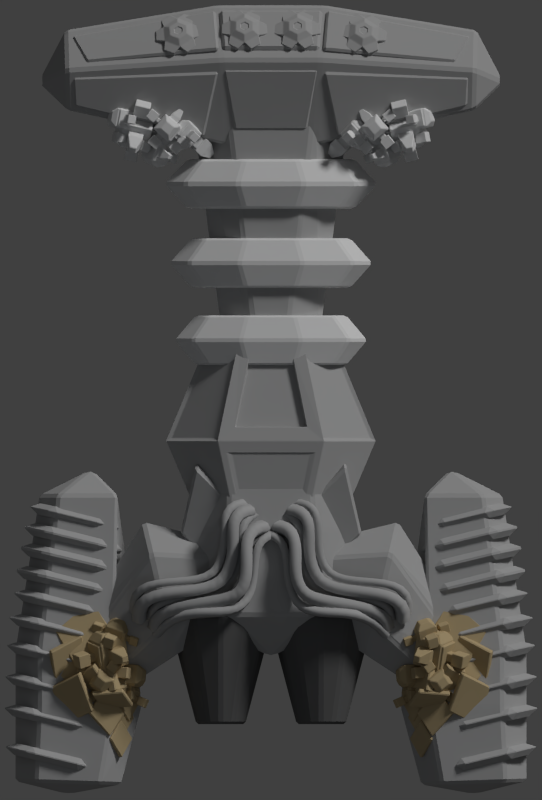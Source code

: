 # Source: raider.blend  (saved by Blender 2.69.0; exported with 4.5.12 LTS)
import bpy
from mathutils import Matrix  # noqa: F401  (used for matrix-valued properties, if any)

bpy.ops.wm.read_factory_settings(use_empty=True)
scene = bpy.context.scene
scene.name = 'Scene'

# ---- collections
col_collection_1 = bpy.data.collections.new('Collection 1'); scene.collection.children.link(col_collection_1)

# ---- materials (node trees are filled in below, after node groups)
mat_material_003 = bpy.data.materials.new('Material.003')
mat_material_003.alpha_threshold = 0.0
mat_material_003.use_transparent_shadow = False
mat_material_003.diffuse_color = (0.5173, 0.4038, 0.2289, 1.0)
mat_material_003.roughness = 0.5
mat_material_003.line_color = (0.0, 0.0, 0.0, 1.0)
mat_material = bpy.data.materials.new('Material')
mat_material.alpha_threshold = 0.0
mat_material.use_transparent_shadow = False
mat_material.diffuse_color = (0.448, 0.448, 0.448, 1.0)
mat_material.roughness = 0.5
mat_material.specular_intensity = 0.3072
mat_material.line_color = (0.0, 0.0, 0.0, 1.0)
mat_material_001 = bpy.data.materials.new('Material.001')
mat_material_001.alpha_threshold = 0.0
mat_material_001.use_transparent_shadow = False
mat_material_001.roughness = 0.5
mat_material_001.specular_intensity = 0.3313
mat_material_001.line_color = (0.0, 0.0, 0.0, 1.0)
mat_material_002 = bpy.data.materials.new('Material.002')
mat_material_002.alpha_threshold = 0.0
mat_material_002.use_transparent_shadow = False
mat_material_002.diffuse_color = (0.1329, 0.1329, 0.1329, 1.0)
mat_material_002.roughness = 0.5
mat_material_002.line_color = (0.0, 0.0, 0.0, 1.0)

# ---- material node trees

# ---- world
world_world = bpy.data.worlds.new('World'); scene.world = world_world
world_world.color = (0.05088, 0.05088, 0.05088)
world_world.use_sun_shadow = False
world_world.sun_shadow_jitter_overblur = 0.0
world_world.cycles.sampling_method = 'MANUAL'
world_world.cycles.sample_map_resolution = 256

# ---- cameras
cam_camera = bpy.data.cameras.new('Camera')
cam_camera.type = 'ORTHO'
cam_camera.clip_end = 100.0
cam_camera.lens = 35.0
cam_camera.sensor_width = 32.0
cam_camera.sensor_height = 18.0
cam_camera.ortho_scale = 14.8
cam_camera.dof.focus_distance = 0.0
cam_camera.dof.aperture_fstop = 128.0

# ---- lights
light_point_002 = bpy.data.lights.new('Point.002', 'POINT')
light_point_002.color = (0.7187, 0.8527, 1.0)
light_point_002.transmission_factor = 0.0
light_point_002.energy = 30.0
light_point_002.shadow_buffer_clip_start = 0.5
light_point_002.shadow_soft_size = 0.1
light_point_002.shadow_maximum_resolution = 0.006
light_point_002.use_absolute_resolution = True
light_point_002.cycles.use_multiple_importance_sampling = False
light_point_001 = bpy.data.lights.new('Point.001', 'POINT')
light_point_001.color = (0.7187, 0.8527, 1.0)
light_point_001.transmission_factor = 0.0
light_point_001.energy = 30.0
light_point_001.shadow_buffer_clip_start = 0.5
light_point_001.shadow_soft_size = 0.1
light_point_001.shadow_maximum_resolution = 0.006
light_point_001.use_absolute_resolution = True
light_point_001.cycles.use_multiple_importance_sampling = False
light_point = bpy.data.lights.new('Point', 'POINT')
light_point.color = (0.7187, 0.8527, 1.0)
light_point.transmission_factor = 0.0
light_point.energy = 80.0
light_point.shadow_buffer_clip_start = 0.5
light_point.shadow_soft_size = 0.1
light_point.shadow_maximum_resolution = 0.006
light_point.use_absolute_resolution = True
light_point.cycles.use_multiple_importance_sampling = False
light_sun = bpy.data.lights.new('Sun', 'SUN')
light_sun.transmission_factor = 0.0
light_sun.angle = 0.1993
light_sun.energy = 1.5
light_sun.shadow_buffer_clip_start = 0.5
light_sun.shadow_soft_size = 0.1
light_sun.shadow_cascade_max_distance = 1000.0
light_sun.cycles.use_multiple_importance_sampling = False

# ---- meshes
me_cube_013 = bpy.data.meshes.new('Cube.013')
me_cube_013.from_pydata([(-3.42, -4.415, -0.3025), (-2.959, -4.266, -0.5383), (-2.886, -4.769, -0.7152), (-3.346, -4.919, -0.4794), (-3.15, -4.535, 0.1487), (-2.689, -4.385, -0.08713), (-2.616, -4.889, -0.264), (-3.077, -5.038, -0.02824), (-2.922, -4.821, -0.5832), (-3.206, -4.913, -0.438), (-2.756, -4.895, -0.3054), (-3.04, -4.987, -0.1602), (-2.896, -4.999, -0.6457), (-3.18, -5.091, -0.5005), (-2.73, -5.072, -0.3679), (-3.014, -5.165, -0.2226), (-2.874, -4.967, -0.7263), (-3.266, -5.095, -0.5257), (-2.645, -5.069, -0.3426), (-3.037, -5.196, -0.1421), (-2.843, -5.179, -0.8005), (-3.235, -5.306, -0.5999), (-2.614, -5.28, -0.4168), (-3.006, -5.407, -0.2163), (-2.85, -5.536, -0.7267), (-3.007, -5.587, -0.6465), (-2.759, -5.577, -0.5733), (-2.915, -5.628, -0.4932), (-3.398, -4.455, -0.2849), (-3.334, -4.895, -0.4392), (-3.163, -4.559, 0.1085), (-3.099, -4.999, -0.04578), (-3.438, -4.468, -0.2641), (-3.375, -4.908, -0.4184), (-3.203, -4.572, 0.1293), (-3.139, -5.012, -0.02496), (-3.255, -4.285, -0.2057), (-3.024, -4.211, -0.3237), (-3.12, -4.345, 0.02002), (-2.889, -4.27, -0.09797), (-2.824, -4.511, -0.4303), (-2.808, -4.618, -0.4679), (-2.766, -4.536, -0.3344), (-2.751, -4.643, -0.372), (-2.732, -4.481, -0.4771), (-2.717, -4.588, -0.5147), (-2.675, -4.507, -0.3813), (-2.659, -4.614, -0.4189), (-2.787, -4.382, -0.5209), (-2.748, -4.65, -0.6149), (-2.644, -4.445, -0.2811), (-2.605, -4.713, -0.3751), (-2.553, -4.306, -0.6406), (-2.514, -4.574, -0.7346), (-2.41, -4.369, -0.4008), (-2.371, -4.637, -0.4948), (-3.022, -4.62, 0.04976), (-2.782, -4.542, -0.07301), (-2.744, -4.804, -0.1651), (-2.984, -4.882, -0.04235), (-2.956, -4.649, 0.161), (-2.716, -4.571, 0.03823), (-2.678, -4.833, -0.05388), (-2.917, -4.911, 0.06889), (-2.757, -4.754, 0.3054), (-2.65, -4.719, 0.2507), (-2.633, -4.836, 0.2096), (-2.74, -4.871, 0.2643), (-3.241, -4.534, -0.4406), (-3.088, -4.484, -0.5185), (-3.064, -4.651, -0.577), (-3.217, -4.7, -0.4991), (-3.298, -4.509, -0.5356), (-3.145, -4.459, -0.6136), (-3.121, -4.626, -0.672), (-3.273, -4.675, -0.5941), (-3.364, -4.464, -0.484), (-3.097, -4.378, -0.6209), (-3.054, -4.67, -0.7236), (-3.322, -4.757, -0.5867), (-3.509, -4.4, -0.7262), (-3.241, -4.313, -0.8631), (-3.199, -4.606, -0.9658), (-3.467, -4.693, -0.8289), (-3.34, -4.647, -0.1856), (-3.318, -4.798, -0.2386), (-3.259, -4.682, -0.05041), (-3.238, -4.833, -0.1034), (-3.446, -4.681, -0.1314), (-3.424, -4.832, -0.1844), (-3.365, -4.717, 0.003829), (-3.344, -4.868, -0.0492), (-3.473, -4.633, -0.1526), (-3.44, -4.862, -0.233), (-3.35, -4.687, 0.0524), (-3.317, -4.916, -0.02799), (-3.681, -4.701, -0.04583), (-3.648, -4.93, -0.1262), (-3.559, -4.755, 0.1592), (-3.526, -4.984, 0.07877), (-3.381, -5.248, -0.09488), (-3.194, -4.971, 0.04014), (-3.059, -4.903, -0.2871), (-3.246, -5.18, -0.4221), (-3.104, -5.469, -0.02643), (-2.917, -5.192, 0.1086), (-2.782, -5.124, -0.2186), (-2.969, -5.401, -0.3536), (-3.041, -4.999, -0.2998), (-3.157, -5.169, -0.383), (-2.871, -5.135, -0.2577), (-2.986, -5.305, -0.3408), (-2.994, -4.975, -0.4154), (-3.109, -5.145, -0.4986), (-2.823, -5.111, -0.3732), (-2.939, -5.281, -0.4564), (-3.004, -4.916, -0.4076), (-3.164, -5.152, -0.5224), (-2.769, -5.104, -0.3494), (-2.928, -5.339, -0.4642), (-2.948, -4.888, -0.5448), (-3.107, -5.123, -0.6596), (-2.712, -5.075, -0.4866), (-2.871, -5.311, -0.6014), (-2.847, -4.976, -0.7496), (-2.911, -5.07, -0.7955), (-2.753, -5.051, -0.7263), (-2.817, -5.145, -0.7722), (-3.355, -5.258, -0.1114), (-3.237, -5.199, -0.3968), (-3.113, -5.45, -0.05174), (-2.996, -5.391, -0.3371), (-3.371, -5.282, -0.1234), (-3.253, -5.223, -0.4087), (-3.13, -5.475, -0.06366), (-3.012, -5.415, -0.349), (-3.298, -5.251, 0.03539), (-3.204, -5.112, 0.103), (-3.16, -5.361, 0.06964), (-3.066, -5.222, 0.1372), (-3.032, -5.031, -0.06175), (-3.003, -5.017, -0.1313), (-2.973, -5.078, -0.04722), (-2.944, -5.064, -0.1167), (-2.994, -4.976, -0.03493), (-2.966, -4.962, -0.1044), (-2.936, -5.023, -0.02039), (-2.907, -5.009, -0.08989), (-3.06, -4.952, 0.006346), (-2.988, -4.916, -0.1675), (-2.913, -5.069, 0.04273), (-2.841, -5.033, -0.1312), (-2.965, -4.811, 0.07489), (-2.893, -4.775, -0.099), (-2.818, -4.929, 0.1113), (-2.746, -4.893, -0.06262), (-3.027, -5.386, -0.07249), (-2.93, -5.242, -0.002198), (-2.859, -5.207, -0.1725), (-2.957, -5.351, -0.2428), (-2.959, -5.441, -0.05562), (-2.861, -5.296, 0.01468), (-2.791, -5.261, -0.1557), (-2.888, -5.405, -0.226), (-2.787, -5.491, -0.0524), (-2.744, -5.426, -0.02105), (-2.712, -5.41, -0.097), (-2.756, -5.475, -0.1283), (-3.273, -5.133, -0.1592), (-3.211, -5.041, -0.1146), (-3.167, -5.019, -0.2227), (-3.229, -5.11, -0.2674), (-3.332, -5.086, -0.1736), (-3.27, -4.995, -0.129), (-3.225, -4.972, -0.2371), (-3.287, -5.064, -0.2818), (-3.372, -5.129, -0.1496), (-3.263, -4.969, -0.07121), (-3.185, -4.929, -0.2612), (-3.293, -5.09, -0.3396), (-3.52, -5.011, -0.1863), (-3.412, -4.85, -0.108), (-3.333, -4.811, -0.2979), (-3.442, -4.971, -0.3763), (-3.253, -5.326, -0.1974), (-3.213, -5.306, -0.2955), (-3.171, -5.392, -0.1769), (-3.13, -5.372, -0.275), (-3.297, -5.39, -0.2285), (-3.256, -5.369, -0.3265), (-3.214, -5.456, -0.2079), (-3.173, -5.435, -0.306), (-3.328, -5.378, -0.2084), (-3.267, -5.347, -0.3571), (-3.203, -5.478, -0.1773), (-3.141, -5.447, -0.326), (-3.413, -5.503, -0.2696), (-3.352, -5.472, -0.4183), (-3.288, -5.603, -0.2385), (-3.226, -5.573, -0.3872), (-2.508, -5.256, -0.2161), (-2.477, -4.898, -0.2426), (-2.809, -4.879, -0.3818), (-2.84, -5.237, -0.3553), (-2.371, -5.292, -0.5476), (-2.34, -4.934, -0.5741), (-2.672, -4.916, -0.7133), (-2.704, -5.274, -0.6868), (-2.789, -4.955, -0.4404), (-2.808, -5.176, -0.4241), (-2.705, -4.977, -0.6446), (-2.724, -5.198, -0.6282), (-2.906, -4.948, -0.4896), (-2.925, -5.169, -0.4732), (-2.822, -4.971, -0.6937), (-2.841, -5.191, -0.6774), (-2.919, -4.902, -0.4538), (-2.945, -5.207, -0.4313), (-2.802, -4.933, -0.7357), (-2.829, -5.238, -0.7132), (-3.058, -4.894, -0.5122), (-3.084, -5.199, -0.4896), (-2.941, -4.925, -0.7941), (-2.968, -5.23, -0.7716), (-3.221, -4.984, -0.6699), (-3.232, -5.106, -0.6609), (-3.175, -4.997, -0.7826), (-3.186, -5.119, -0.7736), (-2.521, -5.257, -0.2462), (-2.81, -5.241, -0.3676), (-2.401, -5.289, -0.5353), (-2.691, -5.273, -0.6567), (-2.524, -5.289, -0.2439), (-2.813, -5.273, -0.3653), (-2.404, -5.32, -0.533), (-2.694, -5.304, -0.6544), (-2.386, -5.18, -0.2718), (-2.37, -5.001, -0.285), (-2.317, -5.198, -0.4376), (-2.302, -5.019, -0.4509), (-2.554, -4.905, -0.428), (-2.625, -4.901, -0.4576), (-2.525, -4.913, -0.4984), (-2.596, -4.909, -0.528), (-2.548, -4.834, -0.4333), (-2.618, -4.83, -0.4628), (-2.519, -4.841, -0.5037), (-2.589, -4.837, -0.5332), (-2.517, -4.831, -0.3582), (-2.693, -4.821, -0.4322), (-2.444, -4.85, -0.5343), (-2.62, -4.84, -0.6083), (-2.501, -4.649, -0.3716), (-2.677, -4.639, -0.4456), (-2.428, -4.668, -0.5478), (-2.605, -4.658, -0.6218), (-2.444, -5.202, -0.5873), (-2.427, -5.016, -0.6011), (-2.6, -5.006, -0.6736), (-2.616, -5.192, -0.6598), (-2.41, -5.211, -0.6691), (-2.394, -5.025, -0.6829), (-2.566, -5.015, -0.7554), (-2.583, -5.201, -0.7416), (-2.391, -5.173, -0.8428), (-2.384, -5.09, -0.849), (-2.461, -5.086, -0.8813), (-2.468, -5.169, -0.8752), (-2.609, -5.13, -0.2716), (-2.599, -5.011, -0.2803), (-2.709, -5.005, -0.3264), (-2.719, -5.124, -0.3176), (-2.638, -5.122, -0.2018), (-2.628, -5.004, -0.2105), (-2.737, -4.998, -0.2565), (-2.748, -5.116, -0.2478), (-2.6, -5.169, -0.1811), (-2.582, -4.961, -0.1964), (-2.775, -4.95, -0.2773), (-2.793, -5.158, -0.2619), (-2.674, -5.15, -0.003084), (-2.656, -4.942, -0.01848), (-2.849, -4.931, -0.0993), (-2.867, -5.139, -0.08391), (-2.579, -5.294, -0.3786), (-2.679, -5.288, -0.4203), (-2.538, -5.305, -0.4779), (-2.638, -5.299, -0.5197), (-2.587, -5.376, -0.3725), (-2.686, -5.371, -0.4142), (-2.546, -5.387, -0.4718), (-2.645, -5.382, -0.5136), (-2.572, -5.375, -0.3361), (-2.722, -5.366, -0.3993), (-2.509, -5.391, -0.4867), (-2.66, -5.383, -0.55), (-2.586, -5.537, -0.3241), (-2.737, -5.529, -0.3873), (-2.523, -5.554, -0.4747), (-2.674, -5.545, -0.538), (-2.724, -4.299, 0.04356), (-3.06, -4.181, -0.01821), (-3.136, -4.49, -0.1882), (-2.801, -4.607, -0.1265), (-2.616, -4.154, -0.2683), (-2.951, -4.036, -0.3301), (-3.028, -4.345, -0.5001), (-2.693, -4.462, -0.4383), (-3.051, -4.484, -0.2363), (-2.845, -4.557, -0.1982), (-2.985, -4.395, -0.4283), (-2.778, -4.468, -0.3903), (-3.078, -4.593, -0.2963), (-2.872, -4.666, -0.2583), (-3.012, -4.504, -0.4884), (-2.805, -4.576, -0.4504), (-3.13, -4.597, -0.267), (-2.845, -4.697, -0.2145), (-3.038, -4.473, -0.5322), (-2.753, -4.573, -0.4797), (-3.163, -4.726, -0.3383), (-2.878, -4.826, -0.2858), (-3.071, -4.603, -0.6035), (-2.785, -4.703, -0.551), (-3.094, -4.896, -0.4997), (-2.98, -4.936, -0.4787), (-3.057, -4.847, -0.6057), (-2.943, -4.887, -0.5847), (-2.722, -4.309, 0.01273), (-2.789, -4.578, -0.1356), (-2.628, -4.183, -0.2592), (-2.695, -4.452, -0.4075), (-2.693, -4.32, 0.01818), (-2.76, -4.589, -0.1301), (-2.598, -4.193, -0.2538), (-2.665, -4.462, -0.4021), (-2.762, -4.158, -0.008495), (-2.93, -4.099, -0.0394), (-2.708, -4.086, -0.1645), (-2.876, -4.027, -0.1954), (-3.047, -4.246, -0.208), (-3.064, -4.311, -0.2441), (-3.024, -4.215, -0.2742), (-3.041, -4.28, -0.3103), (-3.114, -4.222, -0.2202), (-3.13, -4.288, -0.2564), (-3.091, -4.191, -0.2865), (-3.107, -4.257, -0.3226), (-3.119, -4.196, -0.1434), (-3.16, -4.36, -0.2337), (-3.061, -4.119, -0.3091), (-3.102, -4.283, -0.3995), (-3.289, -4.136, -0.1747), (-3.33, -4.3, -0.2651), (-3.231, -4.059, -0.3405), (-3.272, -4.223, -0.4308), (-2.715, -4.2, -0.3239), (-2.889, -4.138, -0.356), (-2.929, -4.299, -0.4445), (-2.755, -4.36, -0.4124), (-2.688, -4.164, -0.4007), (-2.863, -4.103, -0.4329), (-2.903, -4.263, -0.5214), (-2.728, -4.324, -0.4893), (-2.699, -4.126, -0.5752), (-2.776, -4.099, -0.5895), (-2.794, -4.17, -0.629), (-2.717, -4.197, -0.6146), (-2.862, -4.363, -0.03404), (-2.973, -4.324, -0.05445), (-2.999, -4.426, -0.1107), (-2.888, -4.465, -0.09024), (-2.885, -4.393, 0.03164), (-2.996, -4.354, 0.01122), (-3.021, -4.456, -0.04498), (-2.911, -4.495, -0.02457), (-2.834, -4.369, 0.06062), (-3.028, -4.301, 0.02476), (-3.073, -4.48, -0.07396), (-2.878, -4.548, -0.0381), (-2.892, -4.447, 0.228), (-3.086, -4.379, 0.1922), (-3.131, -4.558, 0.09345), (-2.936, -4.626, 0.1293), (-2.684, -4.366, -0.1197), (-2.707, -4.459, -0.1707), (-2.651, -4.323, -0.2132), (-2.674, -4.415, -0.2642), (-2.607, -4.393, -0.1055), (-2.63, -4.486, -0.1565), (-2.574, -4.35, -0.199), (-2.597, -4.442, -0.2499), (-2.609, -4.381, -0.06825), (-2.644, -4.521, -0.1455), (-2.56, -4.315, -0.2099), (-2.595, -4.455, -0.2872), (-2.457, -4.434, -0.04029), (-2.492, -4.574, -0.1175), (-2.408, -4.368, -0.182), (-2.443, -4.508, -0.2592), (-2.531, -5.325, -0.4245), (-2.838, -5.187, -0.5538), (-2.985, -5.517, -0.5548), (-2.678, -5.654, -0.4255), (-2.413, -5.376, -0.7611), (-2.72, -5.239, -0.8904), (-2.866, -5.568, -0.8913), (-2.559, -5.706, -0.762), (-2.903, -5.553, -0.5946), (-2.714, -5.637, -0.515), (-2.83, -5.585, -0.8019), (-2.641, -5.669, -0.7222), (-2.955, -5.669, -0.5949), (-2.766, -5.754, -0.5153), (-2.882, -5.701, -0.8022), (-2.693, -5.786, -0.7226), (-3.005, -5.647, -0.5706), (-2.744, -5.764, -0.4607), (-2.904, -5.691, -0.8568), (-2.643, -5.808, -0.7469), (-3.066, -5.785, -0.571), (-2.805, -5.902, -0.4611), (-2.966, -5.829, -0.8572), (-2.704, -5.946, -0.7473), (-3.042, -6.022, -0.6245), (-2.938, -6.069, -0.5806), (-3.002, -6.04, -0.7389), (-2.897, -6.087, -0.6949), (-2.533, -5.349, -0.4461), (-2.661, -5.636, -0.447), (-2.429, -5.394, -0.7396), (-2.557, -5.681, -0.7404), (-2.506, -5.361, -0.4347), (-2.634, -5.648, -0.4355), (-2.402, -5.406, -0.7282), (-2.53, -5.693, -0.729), (-2.543, -5.223, -0.5407), (-2.696, -5.155, -0.6054), (-2.483, -5.249, -0.709), (-2.637, -5.18, -0.7737), (-2.849, -5.337, -0.6867), (-2.881, -5.407, -0.6869), (-2.824, -5.348, -0.7582), (-2.855, -5.418, -0.7584), (-2.91, -5.31, -0.7124), (-2.942, -5.38, -0.7126), (-2.885, -5.321, -0.7839), (-2.916, -5.391, -0.7841), (-2.906, -5.249, -0.6586), (-2.984, -5.424, -0.6591), (-2.843, -5.277, -0.8374), (-2.921, -5.452, -0.838), (-3.062, -5.18, -0.7242), (-3.14, -5.355, -0.7247), (-2.999, -5.207, -0.9031), (-3.077, -5.382, -0.9036), (-2.521, -5.422, -0.7923), (-2.681, -5.351, -0.8596), (-2.758, -5.522, -0.8601), (-2.598, -5.594, -0.7928), (-2.492, -5.435, -0.8753), (-2.652, -5.364, -0.9426), (-2.728, -5.535, -0.9431), (-2.568, -5.607, -0.8758), (-2.504, -5.486, -1.046), (-2.575, -5.454, -1.076), (-2.609, -5.531, -1.076), (-2.538, -5.563, -1.046), (-2.683, -5.389, -0.4681), (-2.785, -5.343, -0.5109), (-2.833, -5.452, -0.5112), (-2.731, -5.498, -0.4684), (-2.708, -5.378, -0.3973), (-2.809, -5.333, -0.44), (-2.858, -5.441, -0.4403), (-2.756, -5.487, -0.3976), (-2.651, -5.354, -0.381), (-2.83, -5.274, -0.456), (-2.915, -5.465, -0.4566), (-2.736, -5.545, -0.3815), (-2.715, -5.326, -0.2003), (-2.893, -5.246, -0.2754), (-2.978, -5.438, -0.2759), (-2.8, -5.517, -0.2009), (-2.514, -5.47, -0.5313), (-2.558, -5.569, -0.5316), (-2.478, -5.486, -0.6321), (-2.522, -5.584, -0.6324), (-2.443, -5.502, -0.5015), (-2.487, -5.6, -0.5018), (-2.408, -5.517, -0.6024), (-2.452, -5.616, -0.6027), (-2.441, -5.472, -0.4754), (-2.508, -5.622, -0.4759), (-2.387, -5.496, -0.6284), (-2.454, -5.645, -0.6288), (-2.302, -5.534, -0.4169), (-2.368, -5.684, -0.4173), (-2.248, -5.558, -0.5698), (-2.315, -5.708, -0.5703)], [], [(1, 0, 36, 37), (2, 1, 40, 41), (3, 2, 8, 9), (0, 3, 29, 28), (3, 0, 68, 71), (4, 7, 59, 56), (9, 8, 12, 13), (7, 3, 9, 11), (6, 7, 11, 10), (2, 6, 10, 8), (13, 12, 16, 17), (11, 9, 13, 15), (10, 11, 15, 14), (8, 10, 14, 12), (17, 16, 20, 21), (15, 13, 17, 19), (14, 15, 19, 18), (12, 14, 18, 16), (21, 20, 24, 25), (19, 17, 21, 23), (18, 19, 23, 22), (16, 18, 22, 20), (26, 27, 25, 24), (23, 21, 25, 27), (22, 23, 27, 26), (20, 22, 26, 24), (28, 29, 33, 32), (7, 4, 30, 31), (3, 7, 31, 29), (4, 0, 28, 30), (32, 33, 85, 84), (31, 30, 34, 35), (29, 31, 35, 33), (30, 28, 32, 34), (38, 39, 37, 36), (5, 1, 37, 39), (4, 5, 39, 38), (0, 4, 38, 36), (41, 40, 44, 45), (6, 2, 41, 43), (5, 6, 43, 42), (1, 5, 42, 40), (45, 44, 48, 49), (43, 41, 45, 47), (42, 43, 47, 46), (40, 42, 46, 44), (49, 48, 52, 53), (47, 45, 49, 51), (46, 47, 51, 50), (44, 46, 50, 48), (54, 55, 53, 52), (51, 49, 53, 55), (50, 51, 55, 54), (48, 50, 54, 52), (56, 59, 63, 60), (7, 6, 58, 59), (6, 5, 57, 58), (5, 4, 56, 57), (60, 63, 67, 64), (59, 58, 62, 63), (58, 57, 61, 62), (57, 56, 60, 61), (67, 66, 65, 64), (63, 62, 66, 67), (62, 61, 65, 66), (61, 60, 64, 65), (71, 68, 72, 75), (2, 3, 71, 70), (1, 2, 70, 69), (0, 1, 69, 68), (75, 72, 76, 79), (70, 71, 75, 74), (69, 70, 74, 73), (68, 69, 73, 72), (79, 76, 80, 83), (74, 75, 79, 78), (73, 74, 78, 77), (72, 73, 77, 76), (80, 81, 82, 83), (78, 79, 83, 82), (77, 78, 82, 81), (76, 77, 81, 80), (84, 85, 89, 88), (35, 34, 86, 87), (33, 35, 87, 85), (34, 32, 84, 86), (88, 89, 93, 92), (87, 86, 90, 91), (85, 87, 91, 89), (86, 84, 88, 90), (92, 93, 97, 96), (91, 90, 94, 95), (89, 91, 95, 93), (90, 88, 92, 94), (99, 98, 96, 97), (95, 94, 98, 99), (93, 95, 99, 97), (94, 92, 96, 98), (101, 100, 136, 137), (102, 101, 140, 141), (103, 102, 108, 109), (100, 103, 129, 128), (103, 100, 168, 171), (104, 107, 159, 156), (109, 108, 112, 113), (107, 103, 109, 111), (106, 107, 111, 110), (102, 106, 110, 108), (113, 112, 116, 117), (111, 109, 113, 115), (110, 111, 115, 114), (108, 110, 114, 112), (117, 116, 120, 121), (115, 113, 117, 119), (114, 115, 119, 118), (112, 114, 118, 116), (121, 120, 124, 125), (119, 117, 121, 123), (118, 119, 123, 122), (116, 118, 122, 120), (126, 127, 125, 124), (123, 121, 125, 127), (122, 123, 127, 126), (120, 122, 126, 124), (128, 129, 133, 132), (107, 104, 130, 131), (103, 107, 131, 129), (104, 100, 128, 130), (132, 133, 185, 184), (131, 130, 134, 135), (129, 131, 135, 133), (130, 128, 132, 134), (138, 139, 137, 136), (105, 101, 137, 139), (104, 105, 139, 138), (100, 104, 138, 136), (141, 140, 144, 145), (106, 102, 141, 143), (105, 106, 143, 142), (101, 105, 142, 140), (145, 144, 148, 149), (143, 141, 145, 147), (142, 143, 147, 146), (140, 142, 146, 144), (149, 148, 152, 153), (147, 145, 149, 151), (146, 147, 151, 150), (144, 146, 150, 148), (154, 155, 153, 152), (151, 149, 153, 155), (150, 151, 155, 154), (148, 150, 154, 152), (156, 159, 163, 160), (107, 106, 158, 159), (106, 105, 157, 158), (105, 104, 156, 157), (160, 163, 167, 164), (159, 158, 162, 163), (158, 157, 161, 162), (157, 156, 160, 161), (167, 166, 165, 164), (163, 162, 166, 167), (162, 161, 165, 166), (161, 160, 164, 165), (171, 168, 172, 175), (102, 103, 171, 170), (101, 102, 170, 169), (100, 101, 169, 168), (175, 172, 176, 179), (170, 171, 175, 174), (169, 170, 174, 173), (168, 169, 173, 172), (179, 176, 180, 183), (174, 175, 179, 178), (173, 174, 178, 177), (172, 173, 177, 176), (180, 181, 182, 183), (178, 179, 183, 182), (177, 178, 182, 181), (176, 177, 181, 180), (184, 185, 189, 188), (135, 134, 186, 187), (133, 135, 187, 185), (134, 132, 184, 186), (188, 189, 193, 192), (187, 186, 190, 191), (185, 187, 191, 189), (186, 184, 188, 190), (192, 193, 197, 196), (191, 190, 194, 195), (189, 191, 195, 193), (190, 188, 192, 194), (199, 198, 196, 197), (195, 194, 198, 199), (193, 195, 199, 197), (194, 192, 196, 198), (201, 200, 236, 237), (202, 201, 240, 241), (203, 202, 208, 209), (200, 203, 229, 228), (203, 200, 268, 271), (204, 207, 259, 256), (209, 208, 212, 213), (207, 203, 209, 211), (206, 207, 211, 210), (202, 206, 210, 208), (213, 212, 216, 217), (211, 209, 213, 215), (210, 211, 215, 214), (208, 210, 214, 212), (217, 216, 220, 221), (215, 213, 217, 219), (214, 215, 219, 218), (212, 214, 218, 216), (221, 220, 224, 225), (219, 217, 221, 223), (218, 219, 223, 222), (216, 218, 222, 220), (226, 227, 225, 224), (223, 221, 225, 227), (222, 223, 227, 226), (220, 222, 226, 224), (228, 229, 233, 232), (207, 204, 230, 231), (203, 207, 231, 229), (204, 200, 228, 230), (232, 233, 285, 284), (231, 230, 234, 235), (229, 231, 235, 233), (230, 228, 232, 234), (238, 239, 237, 236), (205, 201, 237, 239), (204, 205, 239, 238), (200, 204, 238, 236), (241, 240, 244, 245), (206, 202, 241, 243), (205, 206, 243, 242), (201, 205, 242, 240), (245, 244, 248, 249), (243, 241, 245, 247), (242, 243, 247, 246), (240, 242, 246, 244), (249, 248, 252, 253), (247, 245, 249, 251), (246, 247, 251, 250), (244, 246, 250, 248), (254, 255, 253, 252), (251, 249, 253, 255), (250, 251, 255, 254), (248, 250, 254, 252), (256, 259, 263, 260), (207, 206, 258, 259), (206, 205, 257, 258), (205, 204, 256, 257), (260, 263, 267, 264), (259, 258, 262, 263), (258, 257, 261, 262), (257, 256, 260, 261), (267, 266, 265, 264), (263, 262, 266, 267), (262, 261, 265, 266), (261, 260, 264, 265), (271, 268, 272, 275), (202, 203, 271, 270), (201, 202, 270, 269), (200, 201, 269, 268), (275, 272, 276, 279), (270, 271, 275, 274), (269, 270, 274, 273), (268, 269, 273, 272), (279, 276, 280, 283), (274, 275, 279, 278), (273, 274, 278, 277), (272, 273, 277, 276), (280, 281, 282, 283), (278, 279, 283, 282), (277, 278, 282, 281), (276, 277, 281, 280), (284, 285, 289, 288), (235, 234, 286, 287), (233, 235, 287, 285), (234, 232, 284, 286), (288, 289, 293, 292), (287, 286, 290, 291), (285, 287, 291, 289), (286, 284, 288, 290), (292, 293, 297, 296), (291, 290, 294, 295), (289, 291, 295, 293), (290, 288, 292, 294), (299, 298, 296, 297), (295, 294, 298, 299), (293, 295, 299, 297), (294, 292, 296, 298), (301, 300, 336, 337), (302, 301, 340, 341), (303, 302, 308, 309), (300, 303, 329, 328), (303, 300, 368, 371), (304, 307, 359, 356), (309, 308, 312, 313), (307, 303, 309, 311), (306, 307, 311, 310), (302, 306, 310, 308), (313, 312, 316, 317), (311, 309, 313, 315), (310, 311, 315, 314), (308, 310, 314, 312), (317, 316, 320, 321), (315, 313, 317, 319), (314, 315, 319, 318), (312, 314, 318, 316), (321, 320, 324, 325), (319, 317, 321, 323), (318, 319, 323, 322), (316, 318, 322, 320), (326, 327, 325, 324), (323, 321, 325, 327), (322, 323, 327, 326), (320, 322, 326, 324), (328, 329, 333, 332), (307, 304, 330, 331), (303, 307, 331, 329), (304, 300, 328, 330), (332, 333, 385, 384), (331, 330, 334, 335), (329, 331, 335, 333), (330, 328, 332, 334), (338, 339, 337, 336), (305, 301, 337, 339), (304, 305, 339, 338), (300, 304, 338, 336), (341, 340, 344, 345), (306, 302, 341, 343), (305, 306, 343, 342), (301, 305, 342, 340), (345, 344, 348, 349), (343, 341, 345, 347), (342, 343, 347, 346), (340, 342, 346, 344), (349, 348, 352, 353), (347, 345, 349, 351), (346, 347, 351, 350), (344, 346, 350, 348), (354, 355, 353, 352), (351, 349, 353, 355), (350, 351, 355, 354), (348, 350, 354, 352), (356, 359, 363, 360), (307, 306, 358, 359), (306, 305, 357, 358), (305, 304, 356, 357), (360, 363, 367, 364), (359, 358, 362, 363), (358, 357, 361, 362), (357, 356, 360, 361), (367, 366, 365, 364), (363, 362, 366, 367), (362, 361, 365, 366), (361, 360, 364, 365), (371, 368, 372, 375), (302, 303, 371, 370), (301, 302, 370, 369), (300, 301, 369, 368), (375, 372, 376, 379), (370, 371, 375, 374), (369, 370, 374, 373), (368, 369, 373, 372), (379, 376, 380, 383), (374, 375, 379, 378), (373, 374, 378, 377), (372, 373, 377, 376), (380, 381, 382, 383), (378, 379, 383, 382), (377, 378, 382, 381), (376, 377, 381, 380), (384, 385, 389, 388), (335, 334, 386, 387), (333, 335, 387, 385), (334, 332, 384, 386), (388, 389, 393, 392), (387, 386, 390, 391), (385, 387, 391, 389), (386, 384, 388, 390), (392, 393, 397, 396), (391, 390, 394, 395), (389, 391, 395, 393), (390, 388, 392, 394), (399, 398, 396, 397), (395, 394, 398, 399), (393, 395, 399, 397), (394, 392, 396, 398), (401, 400, 436, 437), (402, 401, 440, 441), (403, 402, 408, 409), (400, 403, 429, 428), (403, 400, 468, 471), (404, 407, 459, 456), (409, 408, 412, 413), (407, 403, 409, 411), (406, 407, 411, 410), (402, 406, 410, 408), (413, 412, 416, 417), (411, 409, 413, 415), (410, 411, 415, 414), (408, 410, 414, 412), (417, 416, 420, 421), (415, 413, 417, 419), (414, 415, 419, 418), (412, 414, 418, 416), (421, 420, 424, 425), (419, 417, 421, 423), (418, 419, 423, 422), (416, 418, 422, 420), (426, 427, 425, 424), (423, 421, 425, 427), (422, 423, 427, 426), (420, 422, 426, 424), (428, 429, 433, 432), (407, 404, 430, 431), (403, 407, 431, 429), (404, 400, 428, 430), (432, 433, 485, 484), (431, 430, 434, 435), (429, 431, 435, 433), (430, 428, 432, 434), (438, 439, 437, 436), (405, 401, 437, 439), (404, 405, 439, 438), (400, 404, 438, 436), (441, 440, 444, 445), (406, 402, 441, 443), (405, 406, 443, 442), (401, 405, 442, 440), (445, 444, 448, 449), (443, 441, 445, 447), (442, 443, 447, 446), (440, 442, 446, 444), (449, 448, 452, 453), (447, 445, 449, 451), (446, 447, 451, 450), (444, 446, 450, 448), (454, 455, 453, 452), (451, 449, 453, 455), (450, 451, 455, 454), (448, 450, 454, 452), (456, 459, 463, 460), (407, 406, 458, 459), (406, 405, 457, 458), (405, 404, 456, 457), (460, 463, 467, 464), (459, 458, 462, 463), (458, 457, 461, 462), (457, 456, 460, 461), (467, 466, 465, 464), (463, 462, 466, 467), (462, 461, 465, 466), (461, 460, 464, 465), (471, 468, 472, 475), (402, 403, 471, 470), (401, 402, 470, 469), (400, 401, 469, 468), (475, 472, 476, 479), (470, 471, 475, 474), (469, 470, 474, 473), (468, 469, 473, 472), (479, 476, 480, 483), (474, 475, 479, 478), (473, 474, 478, 477), (472, 473, 477, 476), (480, 481, 482, 483), (478, 479, 483, 482), (477, 478, 482, 481), (476, 477, 481, 480), (484, 485, 489, 488), (435, 434, 486, 487), (433, 435, 487, 485), (434, 432, 484, 486), (488, 489, 493, 492), (487, 486, 490, 491), (485, 487, 491, 489), (486, 484, 488, 490), (492, 493, 497, 496), (491, 490, 494, 495), (489, 491, 495, 493), (490, 488, 492, 494), (499, 498, 496, 497), (495, 494, 498, 499), (493, 495, 499, 497), (494, 492, 496, 498)])
me_cube_013.materials.append(mat_material_003)
me_cube_013.use_remesh_preserve_volume = False
me_cube_013.use_remesh_preserve_attributes = False
me_cube_013.use_mirror_vertex_groups = False
me_cube_013.update()
me_cube_012 = bpy.data.meshes.new('Cube.012')
me_cube_012.from_pydata([(-4.084, -2.164, -0.9738), (-4.033, -1.954, -0.9738), (-3.092, -2.181, -0.9738), (-3.143, -2.391, -0.9738), (-4.084, -2.164, -0.00551), (-4.033, -1.954, -0.00551), (-3.092, -2.181, -0.00551), (-3.143, -2.391, -0.00551), (-4.542, -2.068, -0.4892), (-4.491, -1.858, -0.4892), (-2.732, -2.282, -0.4892), (-2.783, -2.492, -0.4892), (-4.153, -2.56, -1.017), (-4.098, -2.331, -1.017), (-3.073, -2.579, -1.017), (-3.128, -2.807, -1.017), (-4.153, -2.56, 0.03766), (-4.098, -2.331, 0.03766), (-3.073, -2.579, 0.03766), (-3.128, -2.807, 0.03766), (-4.647, -2.455, -0.4892), (-4.592, -2.226, -0.4892), (-2.676, -2.688, -0.4892), (-2.731, -2.917, -0.4892), (-4.207, -2.948, -1.038), (-4.15, -2.71, -1.038), (-3.084, -2.967, -1.038), (-3.142, -3.205, -1.038), (-4.207, -2.948, 0.0585), (-4.15, -2.71, 0.0585), (-3.084, -2.967, 0.0585), (-3.142, -3.205, 0.0585), (-4.719, -2.838, -0.4892), (-4.662, -2.601, -0.4892), (-2.67, -3.081, -0.4892), (-2.727, -3.319, -0.4892), (-4.28, -3.369, -1.045), (-4.222, -3.128, -1.045), (-3.143, -3.389, -1.045), (-3.201, -3.629, -1.045), (-4.28, -3.369, 0.06536), (-4.222, -3.128, 0.06536), (-3.143, -3.389, 0.06536), (-3.201, -3.629, 0.06536), (-4.798, -3.258, -0.4892), (-4.74, -3.017, -0.4892), (-2.723, -3.504, -0.4892), (-2.781, -3.744, -0.4892), (-4.325, -3.776, -0.9099), (-4.273, -3.56, -0.9099), (-3.303, -3.794, -0.9099), (-3.355, -4.01, -0.9099), (-4.325, -3.776, 0.0884), (-4.273, -3.56, 0.0884), (-3.303, -3.794, 0.0884), (-3.355, -4.01, 0.0884), (-4.843, -3.667, -0.4104), (-4.79, -3.45, -0.4104), (-2.976, -3.888, -0.4104), (-3.029, -4.104, -0.4104), (-4.416, -4.23, -0.9099), (-4.364, -4.014, -0.9099), (-3.393, -4.248, -0.9099), (-3.446, -4.464, -0.9099), (-4.416, -4.23, 0.0884), (-4.364, -4.014, 0.0884), (-3.393, -4.248, 0.0884), (-3.446, -4.464, 0.0884), (-4.933, -4.121, -0.4104), (-4.881, -3.905, -0.4104), (-3.067, -4.342, -0.4104), (-3.119, -4.559, -0.4104), (-4.457, -4.742, -0.9099), (-4.405, -4.526, -0.9099), (-3.435, -4.76, -0.9099), (-3.487, -4.977, -0.9099), (-4.457, -4.742, 0.0884), (-4.405, -4.526, 0.0884), (-3.435, -4.76, 0.0884), (-3.487, -4.977, 0.0884), (-4.975, -4.633, -0.4104), (-4.923, -4.417, -0.4104), (-3.109, -4.854, -0.4104), (-3.161, -5.071, -0.4104), (-4.493, -5.332, -0.9095), (-4.441, -5.116, -0.9095), (-3.47, -5.35, -0.9095), (-3.522, -5.566, -0.9095), (-4.493, -5.332, 0.08882), (-4.441, -5.116, 0.08882), (-3.47, -5.35, 0.08882), (-3.522, -5.566, 0.08882), (-5.008, -5.211, -0.4104), (-4.956, -4.995, -0.4104), (-3.142, -5.432, -0.4104), (-3.194, -5.649, -0.4104), (-4.502, -5.903, -0.9099), (-4.45, -5.687, -0.9099), (-3.48, -5.921, -0.9099), (-3.532, -6.137, -0.9099), (-4.502, -5.903, 0.0884), (-4.45, -5.687, 0.0884), (-3.48, -5.921, 0.0884), (-3.532, -6.137, 0.0884), (-5.02, -5.794, -0.4104), (-4.967, -5.578, -0.4104), (-3.153, -6.015, -0.4104), (-3.206, -6.232, -0.4104), (-4.49, -6.627, -0.9095), (-4.438, -6.41, -0.9095), (-3.468, -6.644, -0.9095), (-3.52, -6.861, -0.9095), (-4.49, -6.627, 0.08882), (-4.438, -6.41, 0.08882), (-3.468, -6.644, 0.08882), (-3.52, -6.861, 0.08882), (-4.996, -6.508, -0.4104), (-4.944, -6.291, -0.4104), (-3.13, -6.729, -0.4104), (-3.182, -6.945, -0.4104)], [], [(8, 9, 1, 0), (9, 10, 2, 1), (10, 11, 3, 2), (11, 8, 0, 3), (0, 1, 2, 3), (7, 6, 5, 4), (4, 5, 9, 8), (5, 6, 10, 9), (6, 7, 11, 10), (7, 4, 8, 11), (20, 21, 13, 12), (21, 22, 14, 13), (22, 23, 15, 14), (23, 20, 12, 15), (12, 13, 14, 15), (19, 18, 17, 16), (16, 17, 21, 20), (17, 18, 22, 21), (18, 19, 23, 22), (19, 16, 20, 23), (32, 33, 25, 24), (33, 34, 26, 25), (34, 35, 27, 26), (35, 32, 24, 27), (24, 25, 26, 27), (31, 30, 29, 28), (28, 29, 33, 32), (29, 30, 34, 33), (30, 31, 35, 34), (31, 28, 32, 35), (44, 45, 37, 36), (45, 46, 38, 37), (46, 47, 39, 38), (47, 44, 36, 39), (36, 37, 38, 39), (43, 42, 41, 40), (40, 41, 45, 44), (41, 42, 46, 45), (42, 43, 47, 46), (43, 40, 44, 47), (56, 57, 49, 48), (57, 58, 50, 49), (58, 59, 51, 50), (59, 56, 48, 51), (48, 49, 50, 51), (55, 54, 53, 52), (52, 53, 57, 56), (53, 54, 58, 57), (54, 55, 59, 58), (55, 52, 56, 59), (68, 69, 61, 60), (69, 70, 62, 61), (70, 71, 63, 62), (71, 68, 60, 63), (60, 61, 62, 63), (67, 66, 65, 64), (64, 65, 69, 68), (65, 66, 70, 69), (66, 67, 71, 70), (67, 64, 68, 71), (80, 81, 73, 72), (81, 82, 74, 73), (82, 83, 75, 74), (83, 80, 72, 75), (72, 73, 74, 75), (79, 78, 77, 76), (76, 77, 81, 80), (77, 78, 82, 81), (78, 79, 83, 82), (79, 76, 80, 83), (92, 93, 85, 84), (93, 94, 86, 85), (94, 95, 87, 86), (95, 92, 84, 87), (84, 85, 86, 87), (91, 90, 89, 88), (88, 89, 93, 92), (89, 90, 94, 93), (90, 91, 95, 94), (91, 88, 92, 95), (104, 105, 97, 96), (105, 106, 98, 97), (106, 107, 99, 98), (107, 104, 96, 99), (96, 97, 98, 99), (103, 102, 101, 100), (100, 101, 105, 104), (101, 102, 106, 105), (102, 103, 107, 106), (103, 100, 104, 107), (116, 117, 109, 108), (117, 118, 110, 109), (118, 119, 111, 110), (119, 116, 108, 111), (108, 109, 110, 111), (115, 114, 113, 112), (112, 113, 117, 116), (113, 114, 118, 117), (114, 115, 119, 118), (115, 112, 116, 119)])
me_cube_012.materials.append(mat_material)
me_cube_012.use_remesh_preserve_volume = False
me_cube_012.use_remesh_preserve_attributes = False
me_cube_012.use_mirror_vertex_groups = False
me_cube_012.update()
me_cylinder_002 = bpy.data.meshes.new('Cylinder.002')
me_cylinder_002.from_pydata([(-1.717, 6.933, 0.3819), (-1.736, 7.066, 0.6042), (-1.439, 6.829, 0.4677), (-1.458, 6.962, 0.69), (-1.416, 6.566, 0.6273), (-1.434, 6.7, 0.8495), (-1.669, 6.407, 0.7011), (-1.688, 6.541, 0.9233), (-1.947, 6.511, 0.6153), (-1.966, 6.644, 0.8376), (-1.97, 6.774, 0.4557), (-1.989, 6.907, 0.678), (-1.604, 7.063, 0.3654), (-1.617, 7.151, 0.5118), (-1.434, 7.082, 0.5683), (-1.422, 6.995, 0.4219), (-1.281, 6.823, 0.5364), (-1.294, 6.911, 0.6828), (-1.278, 6.738, 0.7879), (-1.266, 6.65, 0.6415), (-1.373, 6.453, 0.7505), (-1.385, 6.541, 0.8969), (-1.552, 6.436, 0.9455), (-1.54, 6.349, 0.7991), (-1.788, 6.323, 0.7935), (-1.8, 6.411, 0.9399), (-1.983, 6.479, 0.8834), (-1.971, 6.391, 0.737), (-2.019, 6.932, 0.4084), (-2.032, 7.02, 0.5548), (-1.865, 7.125, 0.5062), (-1.852, 7.037, 0.3598), (-2.111, 6.562, 0.6224), (-2.124, 6.65, 0.7688), (-2.139, 6.823, 0.6637), (-2.127, 6.736, 0.5173), (-1.731, 6.995, 0.7367), (-1.57, 6.935, 0.7864), (-1.557, 6.783, 0.8789), (-1.704, 6.69, 0.9217), (-1.864, 6.751, 0.872), (-1.878, 6.903, 0.7795), (-1.724, 6.914, 0.7861), (-1.649, 6.886, 0.8093), (-1.642, 6.815, 0.8524), (-1.711, 6.772, 0.8723), (-1.786, 6.8, 0.8491), (-1.792, 6.871, 0.806), (-1.722, 6.904, 0.7697), (-1.647, 6.876, 0.7929), (-1.641, 6.805, 0.836), (-1.71, 6.762, 0.856), (-1.785, 6.79, 0.8328), (-1.791, 6.861, 0.7897), (-0.4865, 7.024, 0.4453), (-0.4872, 7.153, 0.6706), (-0.2208, 6.889, 0.524), (-0.2216, 7.018, 0.7493), (-0.2237, 6.621, 0.6777), (-0.2244, 6.751, 0.903), (-0.4922, 6.489, 0.7527), (-0.4929, 6.619, 0.978), (-0.7578, 6.625, 0.674), (-0.7585, 6.754, 0.8992), (-0.755, 6.892, 0.5203), (-0.7557, 7.022, 0.7455), (-0.3609, 7.141, 0.4295), (-0.3614, 7.226, 0.5778), (-0.1864, 7.137, 0.6297), (-0.186, 7.052, 0.4813), (-0.06328, 6.864, 0.5898), (-0.06376, 6.949, 0.7382), (-0.06563, 6.773, 0.8394), (-0.06516, 6.688, 0.691), (-0.1918, 6.501, 0.7978), (-0.1923, 6.587, 0.9462), (-0.3691, 6.5, 0.9955), (-0.3687, 6.415, 0.8472), (-0.618, 6.416, 0.8454), (-0.6185, 6.502, 0.9938), (-0.7934, 6.591, 0.9419), (-0.793, 6.505, 0.7936), (-0.7871, 7.056, 0.4771), (-0.7876, 7.141, 0.6255), (-0.6107, 7.228, 0.5761), (-0.6102, 7.143, 0.4277), (-0.9156, 6.694, 0.6851), (-0.9161, 6.779, 0.8335), (-0.9142, 6.955, 0.7322), (-0.9137, 6.87, 0.5838), (-0.4886, 7.079, 0.8015), (-0.3347, 7.001, 0.8471), (-0.3363, 6.846, 0.9362), (-0.4919, 6.769, 0.9797), (-0.6459, 6.848, 0.9341), (-0.6442, 7.003, 0.845), (-0.4895, 6.996, 0.8491), (-0.4177, 6.96, 0.8703), (-0.4185, 6.888, 0.9119), (-0.491, 6.852, 0.9321), (-0.5628, 6.889, 0.9109), (-0.562, 6.961, 0.8693), (-0.4894, 6.987, 0.8325), (-0.4177, 6.95, 0.8538), (-0.4185, 6.878, 0.8953), (-0.491, 6.843, 0.9155), (-0.5627, 6.879, 0.8943), (-0.562, 6.951, 0.8528)], [], [(3, 1, 36, 37), (5, 3, 37, 38), (7, 5, 38, 39), (9, 7, 39, 40), (1, 11, 41, 36), (11, 9, 40, 41), (36, 41, 47, 42), (0, 2, 4, 6, 8, 10), (12, 13, 14, 15), (1, 13, 12, 0), (3, 14, 13, 1), (2, 15, 14, 3), (0, 12, 15, 2), (16, 17, 18, 19), (3, 17, 16, 2), (5, 18, 17, 3), (4, 19, 18, 5), (2, 16, 19, 4), (20, 21, 22, 23), (5, 21, 20, 4), (7, 22, 21, 5), (6, 23, 22, 7), (4, 20, 23, 6), (24, 25, 26, 27), (7, 25, 24, 6), (9, 26, 25, 7), (8, 27, 26, 9), (6, 24, 27, 8), (28, 29, 30, 31), (11, 29, 28, 10), (1, 30, 29, 11), (0, 31, 30, 1), (10, 28, 31, 0), (32, 33, 34, 35), (9, 33, 32, 8), (11, 34, 33, 9), (10, 35, 34, 11), (8, 32, 35, 10), (42, 47, 53, 48), (41, 40, 46, 47), (40, 39, 45, 46), (39, 38, 44, 45), (38, 37, 43, 44), (37, 36, 42, 43), (49, 48, 53, 52, 51, 50), (47, 46, 52, 53), (46, 45, 51, 52), (45, 44, 50, 51), (44, 43, 49, 50), (43, 42, 48, 49), (57, 55, 90, 91), (59, 57, 91, 92), (61, 59, 92, 93), (63, 61, 93, 94), (55, 65, 95, 90), (65, 63, 94, 95), (90, 95, 101, 96), (54, 56, 58, 60, 62, 64), (66, 67, 68, 69), (55, 67, 66, 54), (57, 68, 67, 55), (56, 69, 68, 57), (54, 66, 69, 56), (70, 71, 72, 73), (57, 71, 70, 56), (59, 72, 71, 57), (58, 73, 72, 59), (56, 70, 73, 58), (74, 75, 76, 77), (59, 75, 74, 58), (61, 76, 75, 59), (60, 77, 76, 61), (58, 74, 77, 60), (78, 79, 80, 81), (61, 79, 78, 60), (63, 80, 79, 61), (62, 81, 80, 63), (60, 78, 81, 62), (82, 83, 84, 85), (65, 83, 82, 64), (55, 84, 83, 65), (54, 85, 84, 55), (64, 82, 85, 54), (86, 87, 88, 89), (63, 87, 86, 62), (65, 88, 87, 63), (64, 89, 88, 65), (62, 86, 89, 64), (96, 101, 107, 102), (95, 94, 100, 101), (94, 93, 99, 100), (93, 92, 98, 99), (92, 91, 97, 98), (91, 90, 96, 97), (103, 102, 107, 106, 105, 104), (101, 100, 106, 107), (100, 99, 105, 106), (99, 98, 104, 105), (98, 97, 103, 104), (97, 96, 102, 103)])
me_cylinder_002.materials.append(mat_material)
me_cylinder_002.use_remesh_preserve_volume = False
me_cylinder_002.use_remesh_preserve_attributes = False
me_cylinder_002.use_mirror_vertex_groups = False
me_cylinder_002.update()
me_cube_011 = bpy.data.meshes.new('Cube.011')
me_cube_011.from_pydata([(-3.528, -5.312, 0.007136), (-3.528, -4.737, 0.007136), (-3.038, -4.623, 0.007136), (-3.038, -5.198, 0.007136), (-3.528, -5.312, 0.1073), (-3.528, -4.737, 0.1073), (-3.038, -4.623, 0.1073), (-3.038, -5.198, 0.1073), (-3.586, -5.112, 0.1622), (-3.596, -4.541, -0.1697), (-3.038, -4.399, -0.2041), (-3.027, -4.97, 0.1278), (-3.594, -5.055, 0.2616), (-3.605, -4.483, -0.07033), (-3.046, -4.341, -0.1048), (-3.036, -4.913, 0.2271), (-3.0, -5.413, 0.3411), (-3.139, -4.569, 0.1339), (-2.771, -4.49, -0.5376), (-2.632, -5.335, -0.3304), (-2.872, -5.374, 0.4158), (-3.011, -4.529, 0.2086), (-2.643, -4.451, -0.4629), (-2.504, -5.295, -0.2557), (-3.314, -5.375, 0.2706), (-2.739, -5.329, 0.3461), (-2.549, -5.592, -0.04611), (-3.125, -5.639, -0.1215), (-3.315, -5.46, 0.327), (-2.739, -5.414, 0.4024), (-2.55, -5.677, 0.01024), (-3.125, -5.723, -0.06518), (-3.249, -4.858, 0.3552), (-2.844, -5.421, 0.03757), (-3.272, -5.688, -0.3995), (-3.677, -5.124, -0.08192), (-3.293, -4.942, 0.4487), (-2.887, -5.505, 0.1311), (-3.315, -5.772, -0.306), (-3.72, -5.208, 0.0116), (-3.311, -3.68, -0.2071), (-2.792, -4.589, -0.08319), (-3.47, -5.209, -0.01426), (-3.989, -4.3, -0.1382), (-3.314, -3.657, -0.02506), (-2.795, -4.566, 0.09886), (-3.473, -5.186, 0.1678), (-3.991, -4.277, 0.04387), (-3.534, -4.326, -0.003868), (-3.424, -5.032, -0.2818), (-4.006, -5.339, -0.1542), (-4.116, -4.633, 0.1238), (-3.487, -4.365, 0.1149), (-3.377, -5.071, -0.1631), (-3.959, -5.378, -0.03546), (-4.07, -4.672, 0.2425), (-3.51, -5.017, 0.3102), (-3.252, -5.708, 0.09754), (-3.766, -5.962, -0.2499), (-4.024, -5.272, -0.03726), (-3.56, -5.071, 0.4224), (-3.302, -5.761, 0.2097), (-3.815, -6.015, -0.1378), (-4.074, -5.325, 0.07487), (-3.784, -4.639, -0.07299), (-3.432, -4.959, 0.05601), (-3.637, -5.338, 0.0485), (-3.989, -5.018, -0.08051), (-3.806, -4.629, 0.00959), (-3.454, -4.949, 0.1386), (-3.658, -5.328, 0.1311), (-4.01, -5.008, 0.002071), (-2.685, -5.237, -0.179), (-2.476, -5.587, -0.4565), (-2.679, -5.946, -0.3316), (-2.888, -5.596, -0.05417), (-2.626, -5.25, -0.1184), (-2.416, -5.599, -0.3958), (-2.619, -5.958, -0.271), (-2.829, -5.609, 0.006476), (-2.788, -5.511, -0.179), (-2.579, -5.861, -0.4565), (-2.782, -6.22, -0.3316), (-2.991, -5.87, -0.05417), (-2.729, -5.524, -0.1184), (-2.519, -5.873, -0.3958), (-2.722, -6.232, -0.271), (-2.932, -5.883, 0.006476), (-2.822, -5.905, -0.179), (-2.613, -6.255, -0.4565), (-2.816, -6.614, -0.3316), (-3.025, -6.264, -0.05417), (-2.763, -5.918, -0.1184), (-2.553, -6.267, -0.3958), (-2.756, -6.626, -0.271), (-2.966, -6.277, 0.006476), (-3.114, -5.346, -0.009286), (-2.728, -5.786, -0.1468), (-3.009, -6.222, -0.063), (-3.395, -5.782, 0.07448), (-3.081, -5.348, 0.09015), (-2.695, -5.788, -0.04734), (-2.976, -6.224, 0.03644), (-3.362, -5.784, 0.1739)], [], [(4, 5, 1, 0), (5, 6, 2, 1), (6, 7, 3, 2), (7, 4, 0, 3), (0, 1, 2, 3), (7, 6, 5, 4), (12, 13, 9, 8), (13, 14, 10, 9), (14, 15, 11, 10), (15, 12, 8, 11), (8, 9, 10, 11), (15, 14, 13, 12), (20, 21, 17, 16), (21, 22, 18, 17), (22, 23, 19, 18), (23, 20, 16, 19), (16, 17, 18, 19), (23, 22, 21, 20), (28, 29, 25, 24), (29, 30, 26, 25), (30, 31, 27, 26), (31, 28, 24, 27), (24, 25, 26, 27), (31, 30, 29, 28), (36, 37, 33, 32), (37, 38, 34, 33), (38, 39, 35, 34), (39, 36, 32, 35), (32, 33, 34, 35), (39, 38, 37, 36), (44, 45, 41, 40), (45, 46, 42, 41), (46, 47, 43, 42), (47, 44, 40, 43), (40, 41, 42, 43), (47, 46, 45, 44), (52, 53, 49, 48), (53, 54, 50, 49), (54, 55, 51, 50), (55, 52, 48, 51), (48, 49, 50, 51), (55, 54, 53, 52), (60, 61, 57, 56), (61, 62, 58, 57), (62, 63, 59, 58), (63, 60, 56, 59), (56, 57, 58, 59), (63, 62, 61, 60), (68, 69, 65, 64), (69, 70, 66, 65), (70, 71, 67, 66), (71, 68, 64, 67), (64, 65, 66, 67), (71, 70, 69, 68), (76, 77, 73, 72), (77, 78, 74, 73), (78, 79, 75, 74), (79, 76, 72, 75), (72, 73, 74, 75), (79, 78, 77, 76), (84, 85, 81, 80), (85, 86, 82, 81), (86, 87, 83, 82), (87, 84, 80, 83), (80, 81, 82, 83), (87, 86, 85, 84), (92, 93, 89, 88), (93, 94, 90, 89), (94, 95, 91, 90), (95, 92, 88, 91), (88, 89, 90, 91), (95, 94, 93, 92), (100, 101, 97, 96), (101, 102, 98, 97), (102, 103, 99, 98), (103, 100, 96, 99), (96, 97, 98, 99), (103, 102, 101, 100)])
me_cube_011.materials.append(mat_material_003)
me_cube_011.use_remesh_preserve_volume = False
me_cube_011.use_remesh_preserve_attributes = False
me_cube_011.use_mirror_vertex_groups = False
me_cube_011.update()
me_cube_010 = bpy.data.meshes.new('Cube.010')
me_cube_010.from_pydata([(3.661, 6.001, 0.6558), (3.63, 5.47, 0.4845), (1.229, 4.912, 0.466), (0.9695, 6.111, 0.8723), (3.665, 5.962, 0.7253), (3.634, 5.43, 0.5561), (1.235, 4.856, 0.5658), (0.9752, 6.057, 0.9693)], [], [(4, 5, 1, 0), (5, 6, 2, 1), (6, 7, 3, 2), (7, 4, 0, 3), (0, 1, 2, 3), (7, 6, 5, 4)])
me_cube_010.materials.append(mat_material)
me_cube_010.use_remesh_preserve_volume = False
me_cube_010.use_remesh_preserve_attributes = False
me_cube_010.use_mirror_vertex_groups = False
me_cube_010.update()
me_cube_009 = bpy.data.meshes.new('Cube.009')
me_cube_009.from_pydata([(0.8991, 6.174, 0.877), (0.6835, 5.032, 0.5012), (-0.6835, 5.032, 0.5012), (-0.8991, 6.174, 0.877), (0.8991, 6.124, 0.9741), (0.6835, 4.982, 0.5983), (-0.6835, 4.982, 0.5983), (-0.8991, 6.124, 0.9741)], [], [(4, 5, 1, 0), (5, 6, 2, 1), (6, 7, 3, 2), (7, 4, 0, 3), (0, 1, 2, 3), (7, 6, 5, 4)])
me_cube_009.materials.append(mat_material)
me_cube_009.use_remesh_preserve_volume = False
me_cube_009.use_remesh_preserve_attributes = False
me_cube_009.use_mirror_vertex_groups = False
me_cube_009.update()
me_cube_008 = bpy.data.meshes.new('Cube.008')
me_cube_008.from_pydata([(-2.743, 5.031, -0.3622), (-2.646, 5.441, -0.02628), (-2.122, 5.317, -0.02628), (-2.219, 4.907, -0.3622), (-2.821, 4.704, 0.05926), (-2.724, 5.114, 0.3952), (-2.199, 4.99, 0.3952), (-2.296, 4.58, 0.05926), (-2.155, 5.175, -0.009847), (-2.215, 4.923, -0.2167), (-2.203, 4.974, 0.2497), (-2.263, 4.722, 0.04283), (-1.97, 5.132, -0.009847), (-2.03, 4.879, -0.2167), (-2.018, 4.93, 0.2497), (-2.078, 4.678, 0.04283), (-1.95, 5.218, -0.01988), (-2.032, 4.869, -0.3055), (-2.016, 4.94, 0.3385), (-2.098, 4.591, 0.05286), (-1.73, 5.166, -0.01988), (-1.812, 4.817, -0.3055), (-1.796, 4.888, 0.3385), (-1.878, 4.539, 0.05286), (-1.473, 4.907, 0.001956), (-1.506, 4.767, -0.1122), (-1.5, 4.796, 0.1452), (-1.533, 4.656, 0.03103), (-2.715, 5.002, -0.3352), (-2.257, 4.894, -0.3352), (-2.782, 4.717, 0.0323), (-2.325, 4.609, 0.0323), (-2.723, 4.966, -0.3649), (-2.266, 4.858, -0.3649), (-2.791, 4.681, 0.002645), (-2.333, 4.573, 0.002645), (-2.866, 5.082, -0.173), (-2.817, 5.287, -0.004907), (-2.905, 4.918, 0.03789), (-2.856, 5.124, 0.206), (-2.47, 5.264, 0.1397), (-2.359, 5.237, 0.1397), (-2.487, 5.194, 0.2292), (-2.375, 5.168, 0.2292), (-2.451, 5.345, 0.2064), (-2.34, 5.319, 0.2064), (-2.467, 5.276, 0.2959), (-2.356, 5.249, 0.2959), (-2.522, 5.417, 0.1392), (-2.244, 5.351, 0.1392), (-2.563, 5.243, 0.3632), (-2.285, 5.177, 0.3632), (-2.473, 5.625, 0.3097), (-2.194, 5.559, 0.3097), (-2.514, 5.451, 0.5337), (-2.235, 5.385, 0.5337), (-2.672, 4.773, 0.1398), (-2.621, 4.986, 0.3146), (-2.348, 4.922, 0.3146), (-2.399, 4.708, 0.1398), (-2.691, 4.692, 0.2437), (-2.64, 4.906, 0.4186), (-2.367, 4.841, 0.4186), (-2.418, 4.627, 0.2437), (-2.636, 4.586, 0.4826), (-2.614, 4.681, 0.5606), (-2.492, 4.652, 0.5606), (-2.514, 4.557, 0.4826), (-2.535, 5.127, -0.2497), (-2.503, 5.262, -0.1387), (-2.33, 5.221, -0.1387), (-2.362, 5.086, -0.2497), (-2.519, 5.196, -0.3385), (-2.487, 5.331, -0.2275), (-2.314, 5.29, -0.2275), (-2.346, 5.155, -0.3385), (-2.597, 5.16, -0.3805), (-2.54, 5.398, -0.1855), (-2.236, 5.326, -0.1855), (-2.292, 5.088, -0.3805), (-2.555, 5.335, -0.6067), (-2.499, 5.573, -0.4117), (-2.194, 5.501, -0.4117), (-2.251, 5.263, -0.6067), (-2.595, 4.837, -0.2443), (-2.438, 4.8, -0.2443), (-2.619, 4.739, -0.118), (-2.461, 4.702, -0.118), (-2.618, 4.743, -0.3215), (-2.461, 4.705, -0.3215), (-2.641, 4.645, -0.1952), (-2.484, 4.607, -0.1952), (-2.652, 4.777, -0.3541), (-2.414, 4.721, -0.3541), (-2.687, 4.629, -0.1626), (-2.449, 4.573, -0.1626), (-2.696, 4.592, -0.5062), (-2.458, 4.535, -0.5062), (-2.731, 4.443, -0.3147), (-2.493, 4.387, -0.3147), (-2.153, 4.417, -0.2474), (-2.412, 4.528, -0.02274), (-2.27, 4.86, -0.02274), (-2.011, 4.749, -0.2474), (-1.947, 4.329, 0.03448), (-2.206, 4.44, 0.2592), (-2.064, 4.771, 0.2592), (-1.805, 4.66, 0.03448), (-2.181, 4.821, -0.01175), (-2.021, 4.753, -0.1501), (-2.054, 4.767, 0.1619), (-1.894, 4.698, 0.02349), (-2.131, 4.938, -0.01175), (-1.971, 4.87, -0.1501), (-2.003, 4.884, 0.1619), (-1.844, 4.815, 0.02349), (-2.185, 4.962, -0.01846), (-1.965, 4.867, -0.2096), (-2.01, 4.886, 0.2213), (-1.789, 4.792, 0.0302), (-2.126, 5.101, -0.01846), (-1.905, 5.006, -0.2096), (-1.95, 5.025, 0.2213), (-1.73, 4.931, 0.0302), (-1.925, 5.24, -0.003854), (-1.837, 5.202, -0.08023), (-1.855, 5.21, 0.09197), (-1.767, 5.172, 0.0156), (-2.131, 4.433, -0.2294), (-2.007, 4.722, -0.2294), (-1.951, 4.355, 0.01645), (-1.827, 4.644, 0.01645), (-2.108, 4.423, -0.2493), (-1.984, 4.712, -0.2493), (-1.928, 4.346, -0.003393), (-1.804, 4.635, -0.003393), (-2.201, 4.342, -0.1209), (-2.331, 4.398, -0.008445), (-2.098, 4.298, 0.02019), (-2.227, 4.354, 0.1326), (-2.275, 4.624, 0.08828), (-2.245, 4.694, 0.08828), (-2.231, 4.605, 0.1482), (-2.201, 4.676, 0.1482), (-2.327, 4.646, 0.1329), (-2.296, 4.716, 0.1329), (-2.283, 4.627, 0.1928), (-2.252, 4.698, 0.1928), (-2.382, 4.607, 0.08795), (-2.307, 4.783, 0.08795), (-2.272, 4.56, 0.2378), (-2.197, 4.736, 0.2378), (-2.514, 4.664, 0.202), (-2.438, 4.84, 0.202), (-2.404, 4.617, 0.3519), (-2.328, 4.793, 0.3519), (-1.975, 4.435, 0.08834), (-2.11, 4.493, 0.2053), (-2.036, 4.665, 0.2053), (-1.901, 4.607, 0.08834), (-1.924, 4.413, 0.1579), (-2.059, 4.471, 0.2748), (-1.985, 4.643, 0.2748), (-1.85, 4.585, 0.1579), (-1.847, 4.437, 0.3177), (-1.908, 4.462, 0.3699), (-1.875, 4.539, 0.3699), (-1.814, 4.513, 0.3177), (-2.192, 4.565, -0.1722), (-2.278, 4.602, -0.09796), (-2.231, 4.712, -0.09796), (-2.145, 4.675, -0.1722), (-2.236, 4.584, -0.2316), (-2.322, 4.621, -0.1573), (-2.275, 4.73, -0.1573), (-2.189, 4.693, -0.2316), (-2.221, 4.529, -0.2597), (-2.372, 4.593, -0.1292), (-2.289, 4.786, -0.1292), (-2.139, 4.721, -0.2597), (-2.332, 4.576, -0.4111), (-2.483, 4.641, -0.2806), (-2.4, 4.833, -0.2806), (-2.25, 4.769, -0.4111), (-2.008, 4.492, -0.1686), (-1.966, 4.592, -0.1686), (-1.946, 4.466, -0.08407), (-1.904, 4.565, -0.08407), (-1.949, 4.467, -0.2203), (-1.906, 4.566, -0.2203), (-1.887, 4.44, -0.1358), (-1.844, 4.54, -0.1358), (-1.976, 4.448, -0.2421), (-1.911, 4.599, -0.2421), (-1.882, 4.408, -0.114), (-1.817, 4.558, -0.114), (-1.858, 4.398, -0.3438), (-1.794, 4.548, -0.3438), (-1.765, 4.357, -0.2157), (-1.7, 4.508, -0.2157), (-1.897, 4.782, 0.5129), (-2.173, 5.013, 0.5315), (-2.188, 5.025, 0.1715), (-1.911, 4.793, 0.1529), (-1.666, 5.058, 0.5129), (-1.942, 5.289, 0.5315), (-1.956, 5.301, 0.1715), (-1.68, 5.07, 0.1528), (-2.09, 5.033, 0.1679), (-1.92, 4.891, 0.1564), (-1.948, 5.204, 0.1679), (-1.778, 5.061, 0.1564), (-2.095, 5.037, 0.04075), (-1.925, 4.895, 0.02927), (-1.953, 5.208, 0.04073), (-1.783, 5.065, 0.02925), (-2.155, 5.032, 0.04294), (-1.92, 4.836, 0.02709), (-1.958, 5.267, 0.04291), (-1.723, 5.071, 0.02706), (-2.161, 5.037, -0.1081), (-1.926, 4.841, -0.1239), (-1.964, 5.272, -0.1081), (-1.729, 5.076, -0.1239), (-2.039, 5.056, -0.3194), (-1.945, 4.977, -0.3258), (-1.961, 5.15, -0.3195), (-1.867, 5.071, -0.3258), (-1.883, 4.8, 0.4899), (-1.896, 4.81, 0.1759), (-1.681, 5.041, 0.4898), (-1.694, 5.052, 0.1758), (-1.859, 4.78, 0.4882), (-1.871, 4.79, 0.1742), (-1.657, 5.021, 0.4882), (-1.67, 5.031, 0.1742), (-1.905, 4.905, 0.605), (-2.043, 5.021, 0.6143), (-1.789, 5.044, 0.6049), (-1.927, 5.159, 0.6143), (-2.088, 5.126, 0.3897), (-2.091, 5.129, 0.3133), (-2.039, 5.185, 0.3897), (-2.042, 5.187, 0.3133), (-2.143, 5.172, 0.3934), (-2.146, 5.175, 0.317), (-2.093, 5.231, 0.3934), (-2.097, 5.233, 0.317), (-2.177, 5.126, 0.4509), (-2.185, 5.132, 0.2595), (-2.054, 5.273, 0.4509), (-2.062, 5.279, 0.2595), (-2.317, 5.243, 0.4603), (-2.325, 5.25, 0.269), (-2.194, 5.39, 0.4603), (-2.202, 5.397, 0.269), (-1.735, 5.116, 0.431), (-1.879, 5.237, 0.4407), (-1.887, 5.243, 0.2533), (-1.743, 5.123, 0.2436), (-1.678, 5.184, 0.431), (-1.822, 5.305, 0.4407), (-1.83, 5.311, 0.2533), (-1.686, 5.191, 0.2436), (-1.616, 5.345, 0.3818), (-1.68, 5.398, 0.3861), (-1.683, 5.401, 0.3025), (-1.619, 5.347, 0.2982), (-1.994, 4.863, 0.3986), (-2.086, 4.939, 0.4048), (-2.09, 4.943, 0.2858), (-1.999, 4.867, 0.2796), (-2.043, 4.805, 0.3986), (-2.134, 4.881, 0.4048), (-2.139, 4.885, 0.2858), (-2.048, 4.809, 0.2796), (-2.007, 4.774, 0.4413), (-2.167, 4.908, 0.4521), (-2.175, 4.915, 0.2431), (-2.015, 4.781, 0.2323), (-2.131, 4.626, 0.4413), (-2.291, 4.76, 0.4522), (-2.3, 4.767, 0.2431), (-2.139, 4.633, 0.2323), (-1.797, 4.862, 0.3852), (-1.801, 4.866, 0.2773), (-1.727, 4.945, 0.3852), (-1.732, 4.949, 0.2772), (-1.733, 4.809, 0.3809), (-1.738, 4.813, 0.273), (-1.664, 4.892, 0.3809), (-1.668, 4.895, 0.273), (-1.75, 4.787, 0.4087), (-1.756, 4.792, 0.2451), (-1.645, 4.912, 0.4087), (-1.651, 4.918, 0.2451), (-1.625, 4.682, 0.4003), (-1.631, 4.688, 0.2367), (-1.52, 4.808, 0.4003), (-1.526, 4.813, 0.2367), (-2.87, 5.051, 0.4124), (-3.008, 5.059, 0.07907), (-2.68, 4.991, -0.05688), (-2.543, 4.984, 0.2765), (-2.806, 5.406, 0.3934), (-2.943, 5.413, 0.06005), (-2.616, 5.346, -0.07591), (-2.478, 5.338, 0.2575), (-2.642, 5.058, 0.00349), (-2.557, 5.054, 0.2088), (-2.602, 5.276, -0.008226), (-2.517, 5.272, 0.1971), (-2.526, 5.034, -0.04452), (-2.442, 5.03, 0.1608), (-2.486, 5.252, -0.05624), (-2.402, 5.248, 0.1491), (-2.55, 4.994, -0.08139), (-2.433, 4.988, 0.2021), (-2.495, 5.295, -0.09756), (-2.378, 5.289, 0.1859), (-2.413, 4.965, -0.1384), (-2.296, 4.959, 0.1451), (-2.357, 5.267, -0.1546), (-2.241, 5.26, 0.1289), (-2.173, 5.015, -0.1362), (-2.127, 5.013, -0.02288), (-2.151, 5.136, -0.1427), (-2.105, 5.133, -0.02935), (-2.845, 5.07, 0.4025), (-2.56, 5.011, 0.284), (-2.789, 5.379, 0.3859), (-2.504, 5.32, 0.2674), (-2.833, 5.069, 0.432), (-2.548, 5.011, 0.3134), (-2.777, 5.378, 0.4154), (-2.491, 5.319, 0.2968), (-2.968, 5.158, 0.3574), (-3.036, 5.162, 0.1906), (-2.935, 5.335, 0.3479), (-3.004, 5.339, 0.1811), (-2.853, 5.172, 0.01804), (-2.784, 5.157, -0.01084), (-2.839, 5.247, 0.014), (-2.77, 5.233, -0.01488), (-2.88, 5.173, -0.04818), (-2.811, 5.159, -0.07706), (-2.867, 5.248, -0.05222), (-2.797, 5.234, -0.0811), (-2.943, 5.127, -0.02346), (-2.769, 5.092, -0.09571), (-2.908, 5.316, -0.03357), (-2.735, 5.28, -0.1058), (-3.013, 5.131, -0.1927), (-2.839, 5.095, -0.265), (-2.978, 5.319, -0.2028), (-2.804, 5.283, -0.2751), (-2.76, 5.391, 0.2809), (-2.831, 5.395, 0.1074), (-2.661, 5.36, 0.03658), (-2.59, 5.356, 0.2101), (-2.744, 5.479, 0.2762), (-2.815, 5.482, 0.1027), (-2.645, 5.447, 0.03189), (-2.574, 5.444, 0.2055), (-2.687, 5.63, 0.1999), (-2.719, 5.632, 0.1226), (-2.643, 5.616, 0.09099), (-2.611, 5.614, 0.1684), (-2.807, 5.031, 0.2553), (-2.852, 5.034, 0.1452), (-2.744, 5.012, 0.1002), (-2.699, 5.009, 0.2104), (-2.82, 4.957, 0.2593), (-2.866, 4.959, 0.1492), (-2.758, 4.937, 0.1042), (-2.712, 4.935, 0.2144), (-2.844, 4.964, 0.318), (-2.924, 4.968, 0.1245), (-2.734, 4.929, 0.04554), (-2.654, 4.925, 0.2391), (-2.879, 4.774, 0.3282), (-2.959, 4.778, 0.1347), (-2.769, 4.739, 0.05575), (-2.689, 4.735, 0.2493), (-2.721, 5.151, 0.3876), (-2.623, 5.131, 0.3469), (-2.702, 5.257, 0.3819), (-2.604, 5.237, 0.3412), (-2.69, 5.15, 0.4643), (-2.592, 5.129, 0.4235), (-2.67, 5.256, 0.4586), (-2.572, 5.236, 0.4178), (-2.72, 5.127, 0.4763), (-2.571, 5.097, 0.4145), (-2.69, 5.288, 0.4676), (-2.542, 5.258, 0.4058), (-2.658, 5.124, 0.6272), (-2.509, 5.094, 0.5654), (-2.628, 5.285, 0.6186), (-2.48, 5.255, 0.5568), (-1.737, 4.895, 0.4124), (-1.849, 4.974, 0.07907), (-1.608, 4.744, -0.05688), (-1.495, 4.665, 0.2765), (-1.494, 5.161, 0.3934), (-1.607, 5.24, 0.06005), (-1.365, 5.01, -0.07591), (-1.253, 4.931, 0.2575), (-1.54, 4.78, 0.00349), (-1.47, 4.731, 0.2088), (-1.39, 4.944, -0.008226), (-1.321, 4.895, 0.1971), (-1.454, 4.698, -0.04452), (-1.385, 4.65, 0.1608), (-1.305, 4.862, -0.05624), (-1.235, 4.814, 0.1491), (-1.496, 4.676, -0.08139), (-1.4, 4.609, 0.2021), (-1.289, 4.903, -0.09756), (-1.194, 4.836, 0.1859), (-1.394, 4.58, -0.1384), (-1.299, 4.513, 0.1451), (-1.188, 4.806, -0.1546), (-1.092, 4.739, 0.1289), (-1.165, 4.495, -0.1362), (-1.127, 4.469, -0.02288), (-1.083, 4.586, -0.1427), (-1.044, 4.559, -0.02935), (-1.706, 4.898, 0.4025), (-1.495, 4.697, 0.284), (-1.494, 5.13, 0.3859), (-1.284, 4.929, 0.2674), (-1.696, 4.891, 0.432), (-1.485, 4.69, 0.3134), (-1.485, 5.123, 0.4154), (-1.274, 4.922, 0.2968), (-1.763, 5.037, 0.3574), (-1.819, 5.077, 0.1906), (-1.642, 5.17, 0.3479), (-1.698, 5.21, 0.1811), (-1.659, 4.988, 0.01804), (-1.607, 4.939, -0.01084), (-1.607, 5.045, 0.014), (-1.556, 4.996, -0.01488), (-1.681, 5.004, -0.04818), (-1.63, 4.955, -0.07706), (-1.63, 5.06, -0.05222), (-1.578, 5.011, -0.0811), (-1.758, 4.998, -0.02346), (-1.63, 4.876, -0.09571), (-1.629, 5.139, -0.03357), (-1.501, 5.017, -0.1058), (-1.815, 5.038, -0.1927), (-1.687, 4.916, -0.265), (-1.686, 5.179, -0.2028), (-1.558, 5.057, -0.2751), (-1.463, 5.125, 0.2809), (-1.522, 5.166, 0.1074), (-1.396, 5.046, 0.03658), (-1.338, 5.005, 0.2101), (-1.404, 5.191, 0.2762), (-1.462, 5.232, 0.1027), (-1.336, 5.112, 0.03189), (-1.278, 5.071, 0.2055), (-1.275, 5.289, 0.1999), (-1.301, 5.307, 0.1226), (-1.245, 5.254, 0.09099), (-1.219, 5.235, 0.1684), (-1.694, 4.845, 0.2553), (-1.731, 4.871, 0.1452), (-1.651, 4.795, 0.1002), (-1.614, 4.769, 0.2104), (-1.745, 4.789, 0.2593), (-1.782, 4.815, 0.1492), (-1.702, 4.739, 0.1042), (-1.665, 4.713, 0.2144), (-1.761, 4.808, 0.318), (-1.826, 4.853, 0.1245), (-1.686, 4.72, 0.04554), (-1.621, 4.674, 0.2391), (-1.891, 4.665, 0.3282), (-1.957, 4.711, 0.1347), (-1.816, 4.577, 0.05575), (-1.751, 4.531, 0.2493), (-1.558, 4.901, 0.3876), (-1.485, 4.832, 0.3469), (-1.485, 4.981, 0.3819), (-1.412, 4.912, 0.3412), (-1.532, 4.883, 0.4643), (-1.459, 4.814, 0.4235), (-1.459, 4.962, 0.4586), (-1.386, 4.893, 0.4178), (-1.569, 4.88, 0.4763), (-1.459, 4.775, 0.4145), (-1.459, 5.001, 0.4676), (-1.349, 4.896, 0.4058), (-1.518, 4.844, 0.6272), (-1.408, 4.74, 0.5654), (-1.408, 4.965, 0.6186), (-1.298, 4.861, 0.5568)], [], [(1, 0, 36, 37), (2, 1, 40, 41), (3, 2, 8, 9), (0, 3, 29, 28), (3, 0, 68, 71), (4, 7, 59, 56), (9, 8, 12, 13), (7, 3, 9, 11), (6, 7, 11, 10), (2, 6, 10, 8), (13, 12, 16, 17), (11, 9, 13, 15), (10, 11, 15, 14), (8, 10, 14, 12), (17, 16, 20, 21), (15, 13, 17, 19), (14, 15, 19, 18), (12, 14, 18, 16), (21, 20, 24, 25), (19, 17, 21, 23), (18, 19, 23, 22), (16, 18, 22, 20), (26, 27, 25, 24), (23, 21, 25, 27), (22, 23, 27, 26), (20, 22, 26, 24), (28, 29, 33, 32), (7, 4, 30, 31), (3, 7, 31, 29), (4, 0, 28, 30), (32, 33, 85, 84), (31, 30, 34, 35), (29, 31, 35, 33), (30, 28, 32, 34), (38, 39, 37, 36), (5, 1, 37, 39), (4, 5, 39, 38), (0, 4, 38, 36), (41, 40, 44, 45), (6, 2, 41, 43), (5, 6, 43, 42), (1, 5, 42, 40), (45, 44, 48, 49), (43, 41, 45, 47), (42, 43, 47, 46), (40, 42, 46, 44), (49, 48, 52, 53), (47, 45, 49, 51), (46, 47, 51, 50), (44, 46, 50, 48), (54, 55, 53, 52), (51, 49, 53, 55), (50, 51, 55, 54), (48, 50, 54, 52), (56, 59, 63, 60), (7, 6, 58, 59), (6, 5, 57, 58), (5, 4, 56, 57), (60, 63, 67, 64), (59, 58, 62, 63), (58, 57, 61, 62), (57, 56, 60, 61), (67, 66, 65, 64), (63, 62, 66, 67), (62, 61, 65, 66), (61, 60, 64, 65), (71, 68, 72, 75), (2, 3, 71, 70), (1, 2, 70, 69), (0, 1, 69, 68), (75, 72, 76, 79), (70, 71, 75, 74), (69, 70, 74, 73), (68, 69, 73, 72), (79, 76, 80, 83), (74, 75, 79, 78), (73, 74, 78, 77), (72, 73, 77, 76), (80, 81, 82, 83), (78, 79, 83, 82), (77, 78, 82, 81), (76, 77, 81, 80), (84, 85, 89, 88), (35, 34, 86, 87), (33, 35, 87, 85), (34, 32, 84, 86), (88, 89, 93, 92), (87, 86, 90, 91), (85, 87, 91, 89), (86, 84, 88, 90), (92, 93, 97, 96), (91, 90, 94, 95), (89, 91, 95, 93), (90, 88, 92, 94), (99, 98, 96, 97), (95, 94, 98, 99), (93, 95, 99, 97), (94, 92, 96, 98), (101, 100, 136, 137), (102, 101, 140, 141), (103, 102, 108, 109), (100, 103, 129, 128), (103, 100, 168, 171), (104, 107, 159, 156), (109, 108, 112, 113), (107, 103, 109, 111), (106, 107, 111, 110), (102, 106, 110, 108), (113, 112, 116, 117), (111, 109, 113, 115), (110, 111, 115, 114), (108, 110, 114, 112), (117, 116, 120, 121), (115, 113, 117, 119), (114, 115, 119, 118), (112, 114, 118, 116), (121, 120, 124, 125), (119, 117, 121, 123), (118, 119, 123, 122), (116, 118, 122, 120), (126, 127, 125, 124), (123, 121, 125, 127), (122, 123, 127, 126), (120, 122, 126, 124), (128, 129, 133, 132), (107, 104, 130, 131), (103, 107, 131, 129), (104, 100, 128, 130), (132, 133, 185, 184), (131, 130, 134, 135), (129, 131, 135, 133), (130, 128, 132, 134), (138, 139, 137, 136), (105, 101, 137, 139), (104, 105, 139, 138), (100, 104, 138, 136), (141, 140, 144, 145), (106, 102, 141, 143), (105, 106, 143, 142), (101, 105, 142, 140), (145, 144, 148, 149), (143, 141, 145, 147), (142, 143, 147, 146), (140, 142, 146, 144), (149, 148, 152, 153), (147, 145, 149, 151), (146, 147, 151, 150), (144, 146, 150, 148), (154, 155, 153, 152), (151, 149, 153, 155), (150, 151, 155, 154), (148, 150, 154, 152), (156, 159, 163, 160), (107, 106, 158, 159), (106, 105, 157, 158), (105, 104, 156, 157), (160, 163, 167, 164), (159, 158, 162, 163), (158, 157, 161, 162), (157, 156, 160, 161), (167, 166, 165, 164), (163, 162, 166, 167), (162, 161, 165, 166), (161, 160, 164, 165), (171, 168, 172, 175), (102, 103, 171, 170), (101, 102, 170, 169), (100, 101, 169, 168), (175, 172, 176, 179), (170, 171, 175, 174), (169, 170, 174, 173), (168, 169, 173, 172), (179, 176, 180, 183), (174, 175, 179, 178), (173, 174, 178, 177), (172, 173, 177, 176), (180, 181, 182, 183), (178, 179, 183, 182), (177, 178, 182, 181), (176, 177, 181, 180), (184, 185, 189, 188), (135, 134, 186, 187), (133, 135, 187, 185), (134, 132, 184, 186), (188, 189, 193, 192), (187, 186, 190, 191), (185, 187, 191, 189), (186, 184, 188, 190), (192, 193, 197, 196), (191, 190, 194, 195), (189, 191, 195, 193), (190, 188, 192, 194), (199, 198, 196, 197), (195, 194, 198, 199), (193, 195, 199, 197), (194, 192, 196, 198), (201, 200, 236, 237), (202, 201, 240, 241), (203, 202, 208, 209), (200, 203, 229, 228), (203, 200, 268, 271), (204, 207, 259, 256), (209, 208, 212, 213), (207, 203, 209, 211), (206, 207, 211, 210), (202, 206, 210, 208), (213, 212, 216, 217), (211, 209, 213, 215), (210, 211, 215, 214), (208, 210, 214, 212), (217, 216, 220, 221), (215, 213, 217, 219), (214, 215, 219, 218), (212, 214, 218, 216), (221, 220, 224, 225), (219, 217, 221, 223), (218, 219, 223, 222), (216, 218, 222, 220), (226, 227, 225, 224), (223, 221, 225, 227), (222, 223, 227, 226), (220, 222, 226, 224), (228, 229, 233, 232), (207, 204, 230, 231), (203, 207, 231, 229), (204, 200, 228, 230), (232, 233, 285, 284), (231, 230, 234, 235), (229, 231, 235, 233), (230, 228, 232, 234), (238, 239, 237, 236), (205, 201, 237, 239), (204, 205, 239, 238), (200, 204, 238, 236), (241, 240, 244, 245), (206, 202, 241, 243), (205, 206, 243, 242), (201, 205, 242, 240), (245, 244, 248, 249), (243, 241, 245, 247), (242, 243, 247, 246), (240, 242, 246, 244), (249, 248, 252, 253), (247, 245, 249, 251), (246, 247, 251, 250), (244, 246, 250, 248), (254, 255, 253, 252), (251, 249, 253, 255), (250, 251, 255, 254), (248, 250, 254, 252), (256, 259, 263, 260), (207, 206, 258, 259), (206, 205, 257, 258), (205, 204, 256, 257), (260, 263, 267, 264), (259, 258, 262, 263), (258, 257, 261, 262), (257, 256, 260, 261), (267, 266, 265, 264), (263, 262, 266, 267), (262, 261, 265, 266), (261, 260, 264, 265), (271, 268, 272, 275), (202, 203, 271, 270), (201, 202, 270, 269), (200, 201, 269, 268), (275, 272, 276, 279), (270, 271, 275, 274), (269, 270, 274, 273), (268, 269, 273, 272), (279, 276, 280, 283), (274, 275, 279, 278), (273, 274, 278, 277), (272, 273, 277, 276), (280, 281, 282, 283), (278, 279, 283, 282), (277, 278, 282, 281), (276, 277, 281, 280), (284, 285, 289, 288), (235, 234, 286, 287), (233, 235, 287, 285), (234, 232, 284, 286), (288, 289, 293, 292), (287, 286, 290, 291), (285, 287, 291, 289), (286, 284, 288, 290), (292, 293, 297, 296), (291, 290, 294, 295), (289, 291, 295, 293), (290, 288, 292, 294), (299, 298, 296, 297), (295, 294, 298, 299), (293, 295, 299, 297), (294, 292, 296, 298), (301, 300, 336, 337), (302, 301, 340, 341), (303, 302, 308, 309), (300, 303, 329, 328), (303, 300, 368, 371), (304, 307, 359, 356), (309, 308, 312, 313), (307, 303, 309, 311), (306, 307, 311, 310), (302, 306, 310, 308), (313, 312, 316, 317), (311, 309, 313, 315), (310, 311, 315, 314), (308, 310, 314, 312), (317, 316, 320, 321), (315, 313, 317, 319), (314, 315, 319, 318), (312, 314, 318, 316), (321, 320, 324, 325), (319, 317, 321, 323), (318, 319, 323, 322), (316, 318, 322, 320), (326, 327, 325, 324), (323, 321, 325, 327), (322, 323, 327, 326), (320, 322, 326, 324), (328, 329, 333, 332), (307, 304, 330, 331), (303, 307, 331, 329), (304, 300, 328, 330), (332, 333, 385, 384), (331, 330, 334, 335), (329, 331, 335, 333), (330, 328, 332, 334), (338, 339, 337, 336), (305, 301, 337, 339), (304, 305, 339, 338), (300, 304, 338, 336), (341, 340, 344, 345), (306, 302, 341, 343), (305, 306, 343, 342), (301, 305, 342, 340), (345, 344, 348, 349), (343, 341, 345, 347), (342, 343, 347, 346), (340, 342, 346, 344), (349, 348, 352, 353), (347, 345, 349, 351), (346, 347, 351, 350), (344, 346, 350, 348), (354, 355, 353, 352), (351, 349, 353, 355), (350, 351, 355, 354), (348, 350, 354, 352), (356, 359, 363, 360), (307, 306, 358, 359), (306, 305, 357, 358), (305, 304, 356, 357), (360, 363, 367, 364), (359, 358, 362, 363), (358, 357, 361, 362), (357, 356, 360, 361), (367, 366, 365, 364), (363, 362, 366, 367), (362, 361, 365, 366), (361, 360, 364, 365), (371, 368, 372, 375), (302, 303, 371, 370), (301, 302, 370, 369), (300, 301, 369, 368), (375, 372, 376, 379), (370, 371, 375, 374), (369, 370, 374, 373), (368, 369, 373, 372), (379, 376, 380, 383), (374, 375, 379, 378), (373, 374, 378, 377), (372, 373, 377, 376), (380, 381, 382, 383), (378, 379, 383, 382), (377, 378, 382, 381), (376, 377, 381, 380), (384, 385, 389, 388), (335, 334, 386, 387), (333, 335, 387, 385), (334, 332, 384, 386), (388, 389, 393, 392), (387, 386, 390, 391), (385, 387, 391, 389), (386, 384, 388, 390), (392, 393, 397, 396), (391, 390, 394, 395), (389, 391, 395, 393), (390, 388, 392, 394), (399, 398, 396, 397), (395, 394, 398, 399), (393, 395, 399, 397), (394, 392, 396, 398), (401, 400, 436, 437), (402, 401, 440, 441), (403, 402, 408, 409), (400, 403, 429, 428), (403, 400, 468, 471), (404, 407, 459, 456), (409, 408, 412, 413), (407, 403, 409, 411), (406, 407, 411, 410), (402, 406, 410, 408), (413, 412, 416, 417), (411, 409, 413, 415), (410, 411, 415, 414), (408, 410, 414, 412), (417, 416, 420, 421), (415, 413, 417, 419), (414, 415, 419, 418), (412, 414, 418, 416), (421, 420, 424, 425), (419, 417, 421, 423), (418, 419, 423, 422), (416, 418, 422, 420), (426, 427, 425, 424), (423, 421, 425, 427), (422, 423, 427, 426), (420, 422, 426, 424), (428, 429, 433, 432), (407, 404, 430, 431), (403, 407, 431, 429), (404, 400, 428, 430), (432, 433, 485, 484), (431, 430, 434, 435), (429, 431, 435, 433), (430, 428, 432, 434), (438, 439, 437, 436), (405, 401, 437, 439), (404, 405, 439, 438), (400, 404, 438, 436), (441, 440, 444, 445), (406, 402, 441, 443), (405, 406, 443, 442), (401, 405, 442, 440), (445, 444, 448, 449), (443, 441, 445, 447), (442, 443, 447, 446), (440, 442, 446, 444), (449, 448, 452, 453), (447, 445, 449, 451), (446, 447, 451, 450), (444, 446, 450, 448), (454, 455, 453, 452), (451, 449, 453, 455), (450, 451, 455, 454), (448, 450, 454, 452), (456, 459, 463, 460), (407, 406, 458, 459), (406, 405, 457, 458), (405, 404, 456, 457), (460, 463, 467, 464), (459, 458, 462, 463), (458, 457, 461, 462), (457, 456, 460, 461), (467, 466, 465, 464), (463, 462, 466, 467), (462, 461, 465, 466), (461, 460, 464, 465), (471, 468, 472, 475), (402, 403, 471, 470), (401, 402, 470, 469), (400, 401, 469, 468), (475, 472, 476, 479), (470, 471, 475, 474), (469, 470, 474, 473), (468, 469, 473, 472), (479, 476, 480, 483), (474, 475, 479, 478), (473, 474, 478, 477), (472, 473, 477, 476), (480, 481, 482, 483), (478, 479, 483, 482), (477, 478, 482, 481), (476, 477, 481, 480), (484, 485, 489, 488), (435, 434, 486, 487), (433, 435, 487, 485), (434, 432, 484, 486), (488, 489, 493, 492), (487, 486, 490, 491), (485, 487, 491, 489), (486, 484, 488, 490), (492, 493, 497, 496), (491, 490, 494, 495), (489, 491, 495, 493), (490, 488, 492, 494), (499, 498, 496, 497), (495, 494, 498, 499), (493, 495, 499, 497), (494, 492, 496, 498)])
me_cube_008.materials.append(mat_material_001)
me_cube_008.use_remesh_preserve_volume = False
me_cube_008.use_remesh_preserve_attributes = False
me_cube_008.use_mirror_vertex_groups = False
me_cube_008.update()
me_cube_007 = bpy.data.meshes.new('Cube.007')
me_cube_007.from_pydata([(-1.638, -2.285, -0.4579), (-1.352, -1.039, -0.06596), (-0.7811, -1.603, -0.1945), (-1.067, -2.849, -0.5864), (-1.683, -2.48, 0.1945), (-1.397, -1.233, 0.5864), (-0.8267, -1.798, 0.4579), (-1.113, -3.044, 0.06596)], [], [(4, 5, 1, 0), (5, 6, 2, 1), (6, 7, 3, 2), (7, 4, 0, 3), (0, 1, 2, 3), (7, 6, 5, 4)])
me_cube_007.materials.append(mat_material)
me_cube_007.use_remesh_preserve_volume = False
me_cube_007.use_remesh_preserve_attributes = False
me_cube_007.use_mirror_vertex_groups = False
me_cube_007.update()
me_cube_006 = bpy.data.meshes.new('Cube.006')
me_cube_006.from_pydata([(0.8039, -2.402, -0.6049), (0.7979, -3.977, -0.6004), (-0.7979, -3.977, -0.6004), (-0.8039, -2.402, -0.6049), (0.8039, -2.402, 0.6049), (0.7979, -3.977, 0.6004), (-0.7979, -3.977, 0.6004), (-0.8039, -2.402, 0.6049), (1.582, -2.402, 0.0), (1.57, -3.977, 0.0), (-1.57, -3.977, 0.0), (-1.582, -2.402, 0.0), (0.7506, -1.191, -0.5648), (-0.7506, -1.191, -0.5648), (0.7506, -1.191, 0.5648), (-0.7506, -1.191, 0.5648), (1.477, -1.191, 0.0), (-1.477, -1.191, 0.0), (5.364e-07, -4.783, 0.0)], [], [(8, 9, 1, 0), (10, 11, 3, 2), (8, 0, 12, 16), (0, 1, 2, 3), (7, 6, 5, 4), (4, 5, 9, 8), (6, 7, 11, 10), (11, 7, 15, 17), (17, 16, 12, 13), (15, 14, 16, 17), (0, 3, 13, 12), (7, 4, 14, 15), (3, 11, 17, 13), (4, 8, 16, 14), (9, 5, 18), (6, 10, 18), (2, 1, 18), (10, 2, 18), (5, 6, 18), (1, 9, 18)])
me_cube_006.materials.append(mat_material)
me_cube_006.use_remesh_preserve_volume = False
me_cube_006.use_remesh_preserve_attributes = False
me_cube_006.use_mirror_vertex_groups = False
me_cube_006.update()
me_cube = bpy.data.meshes.new('Cube')
me_cube.from_pydata([(-4.285, -5.684, -0.6874), (-4.285, -4.638, -0.6874), (-2.91, -4.638, -0.6874), (-2.91, -5.684, -0.6874), (-4.285, -5.684, 0.6874), (-4.285, -4.638, 0.6874), (-2.91, -4.638, 0.6874), (-2.91, -5.684, 0.6874), (-4.754, -5.684, 0.0), (-4.754, -4.638, 0.0), (-2.442, -4.638, 0.0), (-2.37, -5.684, 0.0), (-4.349, -7.064, -0.5948), (-3.16, -7.102, -0.5948), (-4.349, -7.064, 0.5948), (-3.16, -7.102, 0.5948), (-4.755, -7.051, 0.0), (-2.755, -7.116, 0.0), (-3.762, -7.296, 0.0), (-4.307, -1.759, 0.0), (-2.838, -1.759, 0.5449), (-3.936, -1.759, 0.5449), (-2.838, -1.759, -0.5449), (-3.936, -1.759, -0.5449), (-2.846, -1.759, 0.0), (-3.33, -1.271, 0.0)], [], [(8, 9, 1, 0), (9, 5, 21, 19), (10, 11, 3, 2), (8, 0, 12, 16), (0, 1, 2, 3), (7, 6, 5, 4), (4, 5, 9, 8), (6, 10, 24, 20), (6, 7, 11, 10), (11, 7, 15, 17), (0, 3, 13, 12), (7, 4, 14, 15), (3, 11, 17, 13), (4, 8, 16, 14), (1, 9, 19, 23), (5, 6, 20, 21), (10, 2, 22, 24), (2, 1, 23, 22), (16, 12, 18), (17, 15, 18), (12, 13, 18), (15, 14, 18), (13, 17, 18), (14, 16, 18), (24, 22, 25), (21, 20, 25), (23, 19, 25), (22, 23, 25), (19, 21, 25), (20, 24, 25)])
me_cube.materials.append(mat_material)
me_cube.use_remesh_preserve_volume = False
me_cube.use_remesh_preserve_attributes = False
me_cube.use_mirror_vertex_groups = False
me_cube.update()
me_cylinder = bpy.data.meshes.new('Cylinder')
me_cylinder.from_pydata([(-0.928, -3.997, 0.9945), (-0.928, -5.997, 0.4656), (-0.4307, -3.997, 0.8613), (-0.6952, -5.997, 0.4032), (-0.06671, -3.997, 0.4973), (-0.5248, -5.997, 0.2328), (0.06653, -3.997, -5.458e-10), (-0.4624, -5.997, 1.178e-07), (-0.06671, -3.997, -0.4973), (-0.5248, -5.997, -0.2328), (-0.4307, -3.997, -0.8613), (-0.6952, -5.997, -0.4032), (-0.928, -3.997, -0.9945), (-0.928, -5.997, -0.4656), (-1.425, -3.997, -0.8613), (-1.161, -5.997, -0.4032), (-1.789, -3.997, -0.4973), (-1.331, -5.997, -0.2328), (-1.922, -3.997, -4.155e-07), (-1.394, -5.997, -7.65e-08), (-1.789, -3.997, 0.4973), (-1.331, -5.997, 0.2328), (-1.425, -3.997, 0.8613), (-1.161, -5.997, 0.4032), (-0.928, -2.7, 0.2273), (-0.8143, -2.7, 0.1969), (-0.7311, -2.7, 0.1137), (-0.7006, -2.7, -1.921e-07), (-0.7311, -2.7, -0.1137), (-0.8143, -2.7, -0.1969), (-0.928, -2.7, -0.2273), (-1.042, -2.7, -0.1969), (-1.125, -2.7, -0.1137), (-1.155, -2.7, -2.87e-07), (-1.125, -2.7, 0.1137), (-1.042, -2.7, 0.1969)], [], [(0, 1, 3, 2), (2, 3, 5, 4), (4, 5, 7, 6), (6, 7, 9, 8), (8, 9, 11, 10), (10, 11, 13, 12), (12, 13, 15, 14), (14, 15, 17, 16), (16, 17, 19, 18), (18, 19, 21, 20), (3, 1, 23, 21, 19, 17, 15, 13, 11, 9, 7, 5), (22, 23, 1, 0), (20, 21, 23, 22), (22, 0, 24, 35), (24, 25, 26, 27, 28, 29, 30, 31, 32, 33, 34, 35), (20, 22, 35, 34), (18, 20, 34, 33), (16, 18, 33, 32), (14, 16, 32, 31), (12, 14, 31, 30), (10, 12, 30, 29), (8, 10, 29, 28), (6, 8, 28, 27), (4, 6, 27, 26), (2, 4, 26, 25), (0, 2, 25, 24)])
me_cylinder.materials.append(mat_material_002)
me_cylinder.use_remesh_preserve_volume = False
me_cylinder.use_remesh_preserve_attributes = False
me_cylinder.use_mirror_vertex_groups = False
me_cylinder.update()
me_cube_000 = bpy.data.meshes.new('Cube.000')
me_cube_000.from_pydata([(-2.219, -2.846, -0.5008), (-0.8583, -2.925, -0.2855), (-0.6854, -3.664, -0.2855), (-1.915, -4.143, -0.5008), (-2.219, -2.846, 0.5008), (-0.8583, -2.925, 0.2855), (-0.6854, -3.664, 0.2855), (-1.915, -4.143, 0.5008), (-2.366, -2.219, -3.109e-10), (-0.942, -2.567, -3.095e-10), (-0.6017, -4.021, -3.095e-10), (-1.769, -4.77, -3.109e-10), (-3.58, -4.709, -0.8483), (-3.182, -5.291, -0.8483), (-3.58, -4.709, -0.3178), (-3.182, -5.291, -0.3178), (-3.773, -4.428, -0.5831), (-2.989, -5.572, -0.5831)], [], [(8, 9, 1, 0), (9, 10, 2, 1), (10, 11, 3, 2), (8, 0, 12, 16), (0, 1, 2, 3), (7, 6, 5, 4), (4, 5, 9, 8), (5, 6, 10, 9), (6, 7, 11, 10), (11, 7, 15, 17), (17, 16, 12, 13), (15, 14, 16, 17), (0, 3, 13, 12), (7, 4, 14, 15), (3, 11, 17, 13), (4, 8, 16, 14)])
me_cube_000.materials.append(mat_material)
me_cube_000.use_remesh_preserve_volume = False
me_cube_000.use_remesh_preserve_attributes = False
me_cube_000.use_mirror_vertex_groups = False
me_cube_000.update()
me_cube_005 = bpy.data.meshes.new('Cube.005')
me_cube_005.from_pydata([(-0.987, -0.7601, -0.7427), (-0.5663, 1.24, -0.4261), (0.5663, 1.24, -0.4261), (0.987, -0.7601, -0.7427), (-0.987, -0.7601, 0.7427), (-0.5663, 1.24, 0.4261), (0.5663, 1.24, 0.4261), (0.987, -0.7601, 0.7427), (-1.942, -0.7601, 0.0), (-1.114, 1.24, 0.0), (1.114, 1.24, 0.0), (1.942, -0.7601, 0.0), (-0.4403, -3.301, -0.3313), (0.4403, -3.301, -0.3313), (-0.4403, -3.301, 0.3313), (0.4403, -3.301, 0.3313), (-0.8665, -3.301, 0.0), (0.8665, -3.301, 0.0), (-0.6592, -0.4965, 0.6901), (-0.3782, 0.9077, 0.4787), (0.3782, 0.9077, 0.4787), (0.6592, -0.4965, 0.6901), (-0.6592, -0.5136, 0.5819), (-0.3782, 0.8221, 0.3705), (0.3782, 0.8221, 0.3705), (0.6592, -0.5136, 0.5819), (-0.987, -0.7601, 0.7427), (-0.5663, 1.24, 0.4261), (-1.942, -0.7601, 0.0), (-1.114, 1.24, 0.0), (0.5356, 1.186, 0.4189), (0.9336, -0.706, 0.7183), (1.054, 1.186, 0.01581), (1.837, -0.706, 0.01581), (-0.9336, -0.706, 0.7183), (-0.5356, 1.186, 0.4189), (-1.837, -0.706, 0.01581), (-1.054, 1.186, 0.01581), (-0.818, -0.9777, 0.7075), (0.818, -0.9777, 0.7075), (-0.3649, -3.084, 0.3665), (0.3649, -3.084, 0.3665), (-0.7215, -0.9747, 0.6889), (0.7215, -0.9747, 0.6889), (-0.3219, -3.081, 0.348), (0.3219, -3.081, 0.348)], [], [(8, 9, 1, 0), (9, 10, 2, 1), (10, 11, 3, 2), (8, 0, 12, 16), (0, 1, 2, 3), (4, 7, 21, 18), (9, 8, 28, 29), (5, 6, 10, 9), (27, 29, 37, 35), (11, 7, 15, 17), (17, 16, 12, 13), (15, 14, 16, 17), (0, 3, 13, 12), (4, 14, 40, 38), (3, 11, 17, 13), (4, 8, 16, 14), (18, 21, 25, 22), (7, 6, 20, 21), (6, 5, 19, 20), (5, 4, 18, 19), (25, 24, 23, 22), (21, 20, 24, 25), (20, 19, 23, 24), (19, 18, 22, 23), (29, 28, 36, 37), (5, 9, 29, 27), (4, 5, 27, 26), (8, 4, 26, 28), (30, 31, 33, 32), (34, 35, 37, 36), (26, 27, 35, 34), (28, 26, 34, 36), (11, 10, 32, 33), (7, 11, 33, 31), (10, 6, 30, 32), (6, 7, 31, 30), (38, 40, 44, 42), (15, 7, 39, 41), (14, 15, 41, 40), (7, 4, 38, 39), (43, 42, 44, 45), (41, 39, 43, 45), (40, 41, 45, 44), (39, 38, 42, 43)])
me_cube_005.materials.append(mat_material)
me_cube_005.use_remesh_preserve_volume = False
me_cube_005.use_remesh_preserve_attributes = False
me_cube_005.use_mirror_vertex_groups = False
me_cube_005.update()
me_torus_002 = bpy.data.meshes.new('Torus.002')
me_torus_002.from_pydata([(1.807, 1.107, 5.614e-09), (1.42, 0.648, 3.375e-08), (0.6455, 0.648, 3.375e-08), (0.2582, 1.107, 5.614e-09), (0.6455, 1.565, -8.99e-09), (1.42, 1.565, -8.99e-09), (1.462, 1.107, 0.3688), (1.149, 0.648, 0.2898), (0.5222, 0.648, 0.1317), (0.2089, 1.107, 0.05269), (0.5222, 1.565, 0.1317), (1.149, 1.565, 0.2898), (0.5585, 1.107, 0.5968), (0.4388, 0.648, 0.4689), (0.1995, 0.648, 0.2131), (0.07978, 1.107, 0.08525), (0.1995, 1.565, 0.2131), (0.4388, 1.565, 0.4689), (-0.5585, 1.107, 0.5968), (-0.4388, 0.648, 0.4689), (-0.1995, 0.648, 0.2131), (-0.07978, 1.107, 0.08525), (-0.1995, 1.565, 0.2131), (-0.4388, 1.565, 0.4689), (-1.462, 1.107, 0.3688), (-1.149, 0.648, 0.2898), (-0.5222, 0.648, 0.1317), (-0.2089, 1.107, 0.05269), (-0.5222, 1.565, 0.1317), (-1.149, 1.565, 0.2898), (-1.807, 1.107, 6.047e-08), (-1.42, 0.648, 7.65e-08), (-0.6455, 0.648, 3.375e-08), (-0.2582, 1.107, 1.345e-08), (-0.6455, 1.565, 1.238e-08), (-1.42, 1.565, 3.375e-08), (-1.462, 1.107, -0.3688), (-1.149, 0.648, -0.2898), (-0.5222, 0.648, -0.1317), (-0.2089, 1.107, -0.05269), (-0.5222, 1.565, -0.1317), (-1.149, 1.565, -0.2898), (-0.5585, 1.107, -0.5968), (-0.4388, 0.648, -0.4689), (-0.1995, 0.648, -0.2131), (-0.07978, 1.107, -0.08525), (-0.1995, 1.565, -0.2131), (-0.4388, 1.565, -0.4689), (0.5585, 1.107, -0.5968), (0.4388, 0.648, -0.4689), (0.1995, 0.648, -0.2131), (0.07978, 1.107, -0.08525), (0.1995, 1.565, -0.2131), (0.4388, 1.565, -0.4689), (1.462, 1.107, -0.3688), (1.149, 0.648, -0.2898), (0.5222, 0.648, -0.1317), (0.2089, 1.107, -0.05269), (0.5222, 1.565, -0.1317), (1.149, 1.565, -0.2898)], [], [(0, 6, 7, 1), (1, 7, 8, 2), (2, 8, 9, 3), (3, 9, 10, 4), (4, 10, 11, 5), (0, 5, 11, 6), (6, 12, 13, 7), (7, 13, 14, 8), (8, 14, 15, 9), (9, 15, 16, 10), (10, 16, 17, 11), (11, 17, 12, 6), (12, 18, 19, 13), (13, 19, 20, 14), (14, 20, 21, 15), (15, 21, 22, 16), (16, 22, 23, 17), (17, 23, 18, 12), (18, 24, 25, 19), (19, 25, 26, 20), (20, 26, 27, 21), (21, 27, 28, 22), (22, 28, 29, 23), (23, 29, 24, 18), (24, 30, 31, 25), (25, 31, 32, 26), (26, 32, 33, 27), (27, 33, 34, 28), (28, 34, 35, 29), (29, 35, 30, 24), (30, 36, 37, 31), (31, 37, 38, 32), (32, 38, 39, 33), (33, 39, 40, 34), (34, 40, 41, 35), (35, 41, 36, 30), (36, 42, 43, 37), (37, 43, 44, 38), (38, 44, 45, 39), (39, 45, 46, 40), (40, 46, 47, 41), (41, 47, 42, 36), (42, 48, 49, 43), (43, 49, 50, 44), (44, 50, 51, 45), (45, 51, 52, 46), (46, 52, 53, 47), (47, 53, 48, 42), (48, 54, 55, 49), (49, 55, 56, 50), (50, 56, 57, 51), (51, 57, 58, 52), (52, 58, 59, 53), (53, 59, 54, 48), (54, 0, 1, 55), (55, 1, 2, 56), (56, 2, 3, 57), (57, 3, 4, 58), (58, 4, 5, 59), (59, 5, 0, 54)])
me_torus_002.materials.append(mat_material_001)
me_torus_002.use_remesh_preserve_volume = False
me_torus_002.use_remesh_preserve_attributes = False
me_torus_002.use_mirror_vertex_groups = False
me_torus_002.update()
me_torus_001 = bpy.data.meshes.new('Torus.001')
me_torus_001.from_pydata([(1.904, 2.534, 9.608e-09), (1.496, 2.076, 4.234e-08), (0.68, 2.076, 4.234e-08), (0.272, 2.534, 9.608e-09), (0.68, 2.993, -7.378e-09), (1.496, 2.993, -7.378e-09), (1.54, 2.534, 0.429), (1.21, 2.076, 0.3371), (0.5501, 2.076, 0.1532), (0.22, 2.534, 0.06128), (0.5501, 2.993, 0.1532), (1.21, 2.993, 0.3371), (0.5884, 2.534, 0.6941), (0.4623, 2.076, 0.5454), (0.2101, 2.076, 0.2479), (0.08405, 2.534, 0.09916), (0.2101, 2.993, 0.2479), (0.4623, 2.993, 0.5454), (-0.5884, 2.534, 0.6941), (-0.4623, 2.076, 0.5454), (-0.2101, 2.076, 0.2479), (-0.08405, 2.534, 0.09916), (-0.2101, 2.993, 0.2479), (-0.4623, 2.993, 0.5454), (-1.54, 2.534, 0.429), (-1.21, 2.076, 0.3371), (-0.5501, 2.076, 0.1532), (-0.22, 2.534, 0.06128), (-0.5501, 2.993, 0.1532), (-1.21, 2.993, 0.3371), (-1.904, 2.534, 7.341e-08), (-1.496, 2.076, 9.205e-08), (-0.68, 2.076, 4.234e-08), (-0.272, 2.534, 1.872e-08), (-0.68, 2.993, 1.748e-08), (-1.496, 2.993, 4.234e-08), (-1.54, 2.534, -0.429), (-1.21, 2.076, -0.3371), (-0.5501, 2.076, -0.1532), (-0.22, 2.534, -0.06128), (-0.5501, 2.993, -0.1532), (-1.21, 2.993, -0.3371), (-0.5884, 2.534, -0.6941), (-0.4623, 2.076, -0.5454), (-0.2101, 2.076, -0.2479), (-0.08405, 2.534, -0.09916), (-0.2101, 2.993, -0.2479), (-0.4623, 2.993, -0.5454), (0.5884, 2.534, -0.6941), (0.4623, 2.076, -0.5454), (0.2101, 2.076, -0.2479), (0.08405, 2.534, -0.09916), (0.2101, 2.993, -0.2479), (0.4623, 2.993, -0.5454), (1.54, 2.534, -0.429), (1.21, 2.076, -0.3371), (0.5501, 2.076, -0.1532), (0.22, 2.534, -0.06128), (0.5501, 2.993, -0.1532), (1.21, 2.993, -0.3371)], [], [(0, 6, 7, 1), (1, 7, 8, 2), (2, 8, 9, 3), (3, 9, 10, 4), (4, 10, 11, 5), (0, 5, 11, 6), (6, 12, 13, 7), (7, 13, 14, 8), (8, 14, 15, 9), (9, 15, 16, 10), (10, 16, 17, 11), (11, 17, 12, 6), (12, 18, 19, 13), (13, 19, 20, 14), (14, 20, 21, 15), (15, 21, 22, 16), (16, 22, 23, 17), (17, 23, 18, 12), (18, 24, 25, 19), (19, 25, 26, 20), (20, 26, 27, 21), (21, 27, 28, 22), (22, 28, 29, 23), (23, 29, 24, 18), (24, 30, 31, 25), (25, 31, 32, 26), (26, 32, 33, 27), (27, 33, 34, 28), (28, 34, 35, 29), (29, 35, 30, 24), (30, 36, 37, 31), (31, 37, 38, 32), (32, 38, 39, 33), (33, 39, 40, 34), (34, 40, 41, 35), (35, 41, 36, 30), (36, 42, 43, 37), (37, 43, 44, 38), (38, 44, 45, 39), (39, 45, 46, 40), (40, 46, 47, 41), (41, 47, 42, 36), (42, 48, 49, 43), (43, 49, 50, 44), (44, 50, 51, 45), (45, 51, 52, 46), (46, 52, 53, 47), (47, 53, 48, 42), (48, 54, 55, 49), (49, 55, 56, 50), (50, 56, 57, 51), (51, 57, 58, 52), (52, 58, 59, 53), (53, 59, 54, 48), (54, 0, 1, 55), (55, 1, 2, 56), (56, 2, 3, 57), (57, 3, 4, 58), (58, 4, 5, 59), (59, 5, 0, 54)])
me_torus_001.materials.append(mat_material_001)
me_torus_001.use_remesh_preserve_volume = False
me_torus_001.use_remesh_preserve_attributes = False
me_torus_001.use_mirror_vertex_groups = False
me_torus_001.update()
me_torus = bpy.data.meshes.new('Torus')
me_torus.from_pydata([(2.002, 3.998, 1.447e-08), (1.573, 3.539, 5.279e-08), (0.7148, 3.539, 5.279e-08), (0.2859, 3.998, 1.447e-08), (0.7148, 4.456, -5.414e-09), (1.573, 4.456, -5.414e-09), (1.619, 3.998, 0.5022), (1.272, 3.539, 0.3946), (0.5783, 3.539, 0.1794), (0.2313, 3.998, 0.07175), (0.5783, 4.456, 0.1794), (1.272, 4.456, 0.3946), (0.6185, 3.998, 0.8126), (0.486, 3.539, 0.6385), (0.2209, 3.539, 0.2902), (0.08836, 3.998, 0.1161), (0.2209, 4.456, 0.2902), (0.486, 4.456, 0.6385), (-0.6185, 3.998, 0.8126), (-0.486, 3.539, 0.6385), (-0.2209, 3.539, 0.2902), (-0.08836, 3.998, 0.1161), (-0.2209, 4.456, 0.2902), (-0.486, 4.456, 0.6385), (-1.619, 3.998, 0.5022), (-1.272, 3.539, 0.3946), (-0.5783, 3.539, 0.1794), (-0.2313, 3.998, 0.07175), (-0.5783, 4.456, 0.1794), (-1.272, 4.456, 0.3946), (-2.002, 3.998, 8.917e-08), (-1.573, 3.539, 1.11e-07), (-0.7148, 3.539, 5.279e-08), (-0.2859, 3.998, 2.514e-08), (-0.7148, 4.456, 2.369e-08), (-1.573, 4.456, 5.279e-08), (-1.619, 3.998, -0.5022), (-1.272, 3.539, -0.3946), (-0.5783, 3.539, -0.1794), (-0.2313, 3.998, -0.07175), (-0.5783, 4.456, -0.1794), (-1.272, 4.456, -0.3946), (-0.6185, 3.998, -0.8126), (-0.486, 3.539, -0.6385), (-0.2209, 3.539, -0.2902), (-0.08836, 3.998, -0.1161), (-0.2209, 4.456, -0.2902), (-0.486, 4.456, -0.6385), (0.6185, 3.998, -0.8126), (0.486, 3.539, -0.6385), (0.2209, 3.539, -0.2902), (0.08836, 3.998, -0.1161), (0.2209, 4.456, -0.2902), (0.486, 4.456, -0.6385), (1.619, 3.998, -0.5022), (1.272, 3.539, -0.3946), (0.5783, 3.539, -0.1794), (0.2313, 3.998, -0.07175), (0.5783, 4.456, -0.1794), (1.272, 4.456, -0.3946)], [], [(0, 6, 7, 1), (1, 7, 8, 2), (2, 8, 9, 3), (3, 9, 10, 4), (4, 10, 11, 5), (0, 5, 11, 6), (6, 12, 13, 7), (7, 13, 14, 8), (8, 14, 15, 9), (9, 15, 16, 10), (10, 16, 17, 11), (11, 17, 12, 6), (12, 18, 19, 13), (13, 19, 20, 14), (14, 20, 21, 15), (15, 21, 22, 16), (16, 22, 23, 17), (17, 23, 18, 12), (18, 24, 25, 19), (19, 25, 26, 20), (20, 26, 27, 21), (21, 27, 28, 22), (22, 28, 29, 23), (23, 29, 24, 18), (24, 30, 31, 25), (25, 31, 32, 26), (26, 32, 33, 27), (27, 33, 34, 28), (28, 34, 35, 29), (29, 35, 30, 24), (30, 36, 37, 31), (31, 37, 38, 32), (32, 38, 39, 33), (33, 39, 40, 34), (34, 40, 41, 35), (35, 41, 36, 30), (36, 42, 43, 37), (37, 43, 44, 38), (38, 44, 45, 39), (39, 45, 46, 40), (40, 46, 47, 41), (41, 47, 42, 36), (42, 48, 49, 43), (43, 49, 50, 44), (44, 50, 51, 45), (45, 51, 52, 46), (46, 52, 53, 47), (47, 53, 48, 42), (48, 54, 55, 49), (49, 55, 56, 50), (50, 56, 57, 51), (51, 57, 58, 52), (52, 58, 59, 53), (53, 59, 54, 48), (54, 0, 1, 55), (55, 1, 2, 56), (56, 2, 3, 57), (57, 3, 4, 58), (58, 4, 5, 59), (59, 5, 0, 54)])
me_torus.materials.append(mat_material_001)
me_torus.use_remesh_preserve_volume = False
me_torus.use_remesh_preserve_attributes = False
me_torus.use_mirror_vertex_groups = False
me_torus.update()
me_cube_004 = bpy.data.meshes.new('Cube.004')
me_cube_004.from_pydata([(-0.2759, 0.9988, -0.367), (-0.8045, 5.438, -0.6122), (0.8045, 5.438, -0.6122), (0.2759, 0.9988, -0.367), (-0.2759, 0.9988, 0.367), (-0.8045, 5.438, 0.6122), (0.8045, 5.438, 0.6122), (0.2759, 0.9988, 0.367), (-0.9204, 0.9988, 0.0), (-1.5, 5.438, 0.0), (1.5, 5.438, 0.0), (0.9204, 0.9988, 0.0), (-0.6852, 6.14, -0.5214), (0.6852, 6.14, -0.5214), (-0.6852, 6.14, 0.5214), (0.6852, 6.14, 0.5214), (-1.277, 6.14, 0.0), (1.277, 6.14, 0.0)], [], [(8, 9, 1, 0), (9, 5, 14, 16), (10, 11, 3, 2), (11, 8, 0, 3), (0, 1, 2, 3), (7, 6, 5, 4), (4, 5, 9, 8), (6, 10, 17, 15), (6, 7, 11, 10), (7, 4, 8, 11), (16, 17, 13, 12), (14, 15, 17, 16), (2, 1, 12, 13), (10, 2, 13, 17), (5, 6, 15, 14), (1, 9, 16, 12)])
me_cube_004.materials.append(mat_material)
me_cube_004.use_remesh_preserve_volume = False
me_cube_004.use_remesh_preserve_attributes = False
me_cube_004.use_mirror_vertex_groups = False
me_cube_004.update()
me_cube_003 = bpy.data.meshes.new('Cube.003')
me_cube_003.from_pydata([(-0.8991, 6.452, 0.877), (-0.9573, 7.181, 0.5012), (0.9573, 7.181, 0.5012), (0.8991, 6.452, 0.877), (-0.8991, 6.502, 0.9741), (-0.9573, 7.231, 0.5983), (0.9573, 7.231, 0.5983), (0.8991, 6.502, 0.9741)], [], [(4, 5, 1, 0), (5, 6, 2, 1), (6, 7, 3, 2), (7, 4, 0, 3), (0, 1, 2, 3), (7, 6, 5, 4)])
me_cube_003.materials.append(mat_material)
me_cube_003.use_remesh_preserve_volume = False
me_cube_003.use_remesh_preserve_attributes = False
me_cube_003.use_mirror_vertex_groups = False
me_cube_003.update()
me_cube_002 = bpy.data.meshes.new('Cube.002')
me_cube_002.from_pydata([(-3.401, 6.222, 0.6766), (-3.683, 6.704, 0.3743), (-1.02, 7.166, 0.4868), (-0.9591, 6.439, 0.8932), (-3.411, 6.26, 0.7461), (-3.692, 6.743, 0.4458), (-1.034, 7.221, 0.5866), (-0.9723, 6.492, 0.9901)], [], [(4, 5, 1, 0), (5, 6, 2, 1), (6, 7, 3, 2), (7, 4, 0, 3), (0, 1, 2, 3), (7, 6, 5, 4)])
me_cube_002.materials.append(mat_material)
me_cube_002.use_remesh_preserve_volume = False
me_cube_002.use_remesh_preserve_attributes = False
me_cube_002.use_mirror_vertex_groups = False
me_cube_002.update()
me_cube_001 = bpy.data.meshes.new('Cube.001')
me_cube_001.from_pydata([(-0.8246, 4.723, -0.4708), (-1.001, 7.3, -0.4708), (0.0, 7.304, -0.4708), (0.0, 4.719, -0.4708), (-0.8246, 4.723, 0.4708), (-1.001, 7.3, 0.4708), (0.0, 7.304, 0.4708), (0.0, 4.719, 0.4708), (-0.9128, 6.291, 1.013), (-0.9128, 6.291, -1.013), (0.0, 6.291, 1.013), (0.0, 6.291, -1.013), (-3.76, 5.362, -0.4828), (-3.8, 6.84, -0.3437), (-3.76, 5.362, 0.4828), (-3.8, 6.84, 0.3437), (-3.78, 6.101, 0.7393), (-3.78, 6.101, -0.7393), (-4.302, 5.88, -3.006e-08)], [], [(4, 8, 16, 14), (5, 6, 2, 1), (7, 4, 0, 3), (9, 1, 2, 11), (10, 6, 5, 8), (1, 9, 17, 13), (0, 9, 11, 3), (7, 10, 8, 4), (9, 0, 12, 17), (5, 1, 13, 15), (8, 5, 15, 16), (0, 4, 14, 12), (14, 16, 18), (13, 17, 18), (17, 12, 18), (15, 13, 18), (16, 15, 18), (12, 14, 18)])
me_cube_001.materials.append(mat_material)
me_cube_001.use_remesh_preserve_volume = False
me_cube_001.use_remesh_preserve_attributes = False
me_cube_001.use_mirror_vertex_groups = False
me_cube_001.update()

# ---- curves / text
cu_beziercurve_005 = bpy.data.curves.new('BezierCurve.005', 'CURVE')
cu_beziercurve_005.dimensions = '3D'
_sp = cu_beziercurve_005.splines.new('BEZIER'); _sp.bezier_points.add(2)
_sp.bezier_points.foreach_set('co', [-2.143, -4.344, 0.297, -0.4606, -3.706, 0.7754, 0.1912, -2.493, 0.476])
_sp.bezier_points.foreach_set('handle_left', [-2.667, -5.038, -0.4242, -0.7735, -4.165, 1.051, -0.5284, -2.472, 0.9828])
_sp.bezier_points.foreach_set('handle_right', [-1.618, -3.651, 1.018, -0.1476, -3.247, 0.4992, 0.9108, -2.513, -0.0309])
for _p, _l, _r in zip(_sp.bezier_points, ['ALIGNED', 'ALIGNED', 'ALIGNED'], ['ALIGNED', 'ALIGNED', 'ALIGNED']): _p.handle_left_type = _l; _p.handle_right_type = _r
_sp.order_u = 0
_sp.order_v = 0
cu_beziercurve_005.materials.append(mat_material)
cu_beziercurve_005.use_path = True
cu_beziercurve_005.use_path_clamp = True
cu_beziercurve_005.bevel_resolution = 0
cu_beziercurve_005.bevel_depth = 0.1
cu_beziercurve_005.fill_mode = 'FULL'
cu_beziercurve_004 = bpy.data.curves.new('BezierCurve.004', 'CURVE')
cu_beziercurve_004.dimensions = '3D'
_sp = cu_beziercurve_004.splines.new('BEZIER'); _sp.bezier_points.add(2)
_sp.bezier_points.foreach_set('co', [-2.131, -4.367, 0.1163, -0.5651, -3.512, 0.8707, -0.08622, -2.358, 0.4881])
_sp.bezier_points.foreach_set('handle_left', [-1.953, -5.143, -0.4681, -0.8495, -3.922, 0.848, -0.718, -2.391, 0.8621])
_sp.bezier_points.foreach_set('handle_right', [-2.309, -3.591, 0.7008, -0.2806, -3.102, 0.8934, 0.5456, -2.324, 0.114])
for _p, _l, _r in zip(_sp.bezier_points, ['ALIGNED', 'ALIGNED', 'ALIGNED'], ['ALIGNED', 'ALIGNED', 'ALIGNED']): _p.handle_left_type = _l; _p.handle_right_type = _r
_sp.order_u = 0
_sp.order_v = 0
cu_beziercurve_004.materials.append(mat_material)
cu_beziercurve_004.use_path = True
cu_beziercurve_004.use_path_clamp = True
cu_beziercurve_004.bevel_resolution = 0
cu_beziercurve_004.bevel_depth = 0.15
cu_beziercurve_004.fill_mode = 'FULL'
cu_beziercurve_003 = bpy.data.curves.new('BezierCurve.003', 'CURVE')
cu_beziercurve_003.dimensions = '3D'
_sp = cu_beziercurve_003.splines.new('BEZIER'); _sp.bezier_points.add(2)
_sp.bezier_points.foreach_set('co', [-2.201, -4.211, 0.1898, -0.7129, -3.343, 0.5467, -0.1062, -2.041, 0.3922])
_sp.bezier_points.foreach_set('handle_left', [-2.052, -5.099, -0.4928, -1.113, -3.991, 0.5467, -0.8543, -2.257, 0.9406])
_sp.bezier_points.foreach_set('handle_right', [-2.351, -3.323, 0.8725, -0.3125, -2.694, 0.5467, 0.6419, -1.824, -0.1561])
for _p, _l, _r in zip(_sp.bezier_points, ['ALIGNED', 'ALIGNED', 'ALIGNED'], ['ALIGNED', 'ALIGNED', 'ALIGNED']): _p.handle_left_type = _l; _p.handle_right_type = _r
_sp.order_u = 0
_sp.order_v = 0
cu_beziercurve_003.materials.append(mat_material)
cu_beziercurve_003.use_path = True
cu_beziercurve_003.use_path_clamp = True
cu_beziercurve_003.bevel_resolution = 0
cu_beziercurve_003.bevel_depth = 0.1
cu_beziercurve_003.fill_mode = 'FULL'
cu_beziercurve_002 = bpy.data.curves.new('BezierCurve.002', 'CURVE')
cu_beziercurve_002.dimensions = '3D'
_sp = cu_beziercurve_002.splines.new('BEZIER'); _sp.bezier_points.add(2)
_sp.bezier_points.foreach_set('co', [-2.424, -4.07, 0.2686, -0.8235, -3.214, 0.635, -0.3558, -2.06, 0.4764])
_sp.bezier_points.foreach_set('handle_left', [-2.293, -4.846, -0.3281, -1.111, -3.783, 0.635, -0.9425, -2.093, 0.8902])
_sp.bezier_points.foreach_set('handle_right', [-2.555, -3.294, 0.8654, -0.5358, -2.646, 0.635, 0.2309, -2.028, 0.06264])
for _p, _l, _r in zip(_sp.bezier_points, ['ALIGNED', 'ALIGNED', 'ALIGNED'], ['ALIGNED', 'ALIGNED', 'ALIGNED']): _p.handle_left_type = _l; _p.handle_right_type = _r
_sp.order_u = 0
_sp.order_v = 0
cu_beziercurve_002.materials.append(mat_material)
cu_beziercurve_002.use_path = True
cu_beziercurve_002.use_path_clamp = True
cu_beziercurve_002.bevel_resolution = 0
cu_beziercurve_002.bevel_depth = 0.15
cu_beziercurve_002.fill_mode = 'FULL'
cu_beziercurve_001 = bpy.data.curves.new('BezierCurve.001', 'CURVE')
cu_beziercurve_001.dimensions = '3D'
_sp = cu_beziercurve_001.splines.new('BEZIER'); _sp.bezier_points.add(2)
_sp.bezier_points.foreach_set('co', [-2.511, -3.926, 0.2736, -0.9865, -3.069, 0.6305, -0.4036, -1.922, 0.476])
_sp.bezier_points.foreach_set('handle_left', [-2.361, -4.813, -0.4091, -1.267, -3.622, 0.6305, -1.123, -1.901, 0.9828])
_sp.bezier_points.foreach_set('handle_right', [-2.66, -3.038, 0.9563, -0.7063, -2.516, 0.6305, 0.316, -1.942, -0.0309])
for _p, _l, _r in zip(_sp.bezier_points, ['ALIGNED', 'ALIGNED', 'ALIGNED'], ['ALIGNED', 'ALIGNED', 'ALIGNED']): _p.handle_left_type = _l; _p.handle_right_type = _r
_sp.order_u = 0
_sp.order_v = 0
cu_beziercurve_001.materials.append(mat_material)
cu_beziercurve_001.use_path = True
cu_beziercurve_001.use_path_clamp = True
cu_beziercurve_001.bevel_resolution = 0
cu_beziercurve_001.bevel_depth = 0.1
cu_beziercurve_001.fill_mode = 'FULL'

# ---- objects
ob_cube_014 = bpy.data.objects.new('Cube.014', me_cube_013)
ob_cube_013 = bpy.data.objects.new('Cube.013', me_cube_012)
ob_cylinder_001 = bpy.data.objects.new('Cylinder.001', me_cylinder_002)
ob_point_002 = bpy.data.objects.new('Point.002', light_point_002)
ob_point_001 = bpy.data.objects.new('Point.001', light_point_001)
ob_cube_012 = bpy.data.objects.new('Cube.012', me_cube_011)
ob_cube_011 = bpy.data.objects.new('Cube.011', me_cube_010)
ob_cube_010 = bpy.data.objects.new('Cube.010', me_cube_009)
ob_cube_009 = bpy.data.objects.new('Cube.009', me_cube_008)
ob_beziercurve_004 = bpy.data.objects.new('BezierCurve.004', cu_beziercurve_005)
ob_beziercurve_003 = bpy.data.objects.new('BezierCurve.003', cu_beziercurve_004)
ob_beziercurve_002 = bpy.data.objects.new('BezierCurve.002', cu_beziercurve_003)
ob_beziercurve_001 = bpy.data.objects.new('BezierCurve.001', cu_beziercurve_002)
ob_beziercurve = bpy.data.objects.new('BezierCurve', cu_beziercurve_001)
ob_cube_008 = bpy.data.objects.new('Cube.008', me_cube_007)
ob_cube_007 = bpy.data.objects.new('Cube.007', me_cube_006)
ob_cube_006 = bpy.data.objects.new('Cube.006', me_cube)
ob_cylinder = bpy.data.objects.new('Cylinder', me_cylinder)
ob_cube_005 = bpy.data.objects.new('Cube.005', me_cube_000)
ob_cube_004 = bpy.data.objects.new('Cube.004', me_cube_005)
ob_torus_002 = bpy.data.objects.new('Torus.002', me_torus_002)
ob_torus_001 = bpy.data.objects.new('Torus.001', me_torus_001)
ob_torus = bpy.data.objects.new('Torus', me_torus)
ob_cube_003 = bpy.data.objects.new('Cube.003', me_cube_004)
ob_cube_001 = bpy.data.objects.new('Cube.001', me_cube_003)
ob_cube_002 = bpy.data.objects.new('Cube.002', me_cube_002)
ob_point = bpy.data.objects.new('Point', light_point)
ob_sun = bpy.data.objects.new('Sun', light_sun)
ob_cube = bpy.data.objects.new('Cube', me_cube_001)
ob_camera = bpy.data.objects.new('Camera', cam_camera)

# ---- transforms, parenting, visibility, modifiers, constraints
ob_cube_014.location = (0.0, 0.0, 0.3067)
ob_cube_014.lineart.crease_threshold = 0.0
_m = ob_cube_014.modifiers.new('Bevel', 'BEVEL')
_m.width = 0.05
_m.width_pct = 0.05
_m.limit_method = 'NONE'
_m.spread = 0.0
_m = ob_cube_014.modifiers.new('Mirror', 'MIRROR')
ob_cube_013.location = (0.0, 0.0, 0.0)
ob_cube_013.lineart.crease_threshold = 0.0
_m = ob_cube_013.modifiers.new('Bevel', 'BEVEL')
_m.limit_method = 'NONE'
_m.spread = 0.0
_m = ob_cube_013.modifiers.new('Mirror', 'MIRROR')
ob_cylinder_001.location = (0.0, 0.0, 0.0)
ob_cylinder_001.lineart.crease_threshold = 0.0
_m = ob_cylinder_001.modifiers.new('Bevel', 'BEVEL')
_m.width = 0.03
_m.width_pct = 0.03
_m.limit_method = 'NONE'
_m.spread = 0.0
_m = ob_cylinder_001.modifiers.new('Mirror', 'MIRROR')
ob_point_002.location = (5.3, 3.115, 11.79)
ob_point_002.lineart.crease_threshold = 0.0
ob_point_001.location = (-9.566, 1.428, 7.304)
ob_point_001.lineart.crease_threshold = 0.0
ob_cube_012.location = (0.0, 0.0, 0.0)
ob_cube_012.lineart.crease_threshold = 0.0
_m = ob_cube_012.modifiers.new('Mirror', 'MIRROR')
_m = ob_cube_012.modifiers.new('Bevel', 'BEVEL')
_m.width = 0.02
_m.width_pct = 0.02
_m.limit_method = 'NONE'
_m.spread = 0.0
ob_cube_011.location = (0.0, 0.0, 0.0)
ob_cube_011.lineart.crease_threshold = 0.0
_m = ob_cube_011.modifiers.new('Bevel', 'BEVEL')
_m.limit_method = 'NONE'
_m.spread = 0.0
_m = ob_cube_011.modifiers.new('Mirror', 'MIRROR')
ob_cube_010.location = (0.0, 0.0, 0.0)
ob_cube_010.lineart.crease_threshold = 0.0
_m = ob_cube_010.modifiers.new('Bevel', 'BEVEL')
_m.limit_method = 'NONE'
_m.spread = 0.0
ob_cube_009.location = (0.0, 0.0, 0.3067)
ob_cube_009.lineart.crease_threshold = 0.0
_m = ob_cube_009.modifiers.new('Bevel', 'BEVEL')
_m.width = 0.05
_m.width_pct = 0.05
_m.limit_method = 'NONE'
_m.spread = 0.0
_m = ob_cube_009.modifiers.new('Mirror', 'MIRROR')
ob_beziercurve_004.location = (0.0, 0.0, 0.0)
ob_beziercurve_004.lineart.crease_threshold = 0.0
_m = ob_beziercurve_004.modifiers.new('Mirror', 'MIRROR')
ob_beziercurve_003.location = (0.0, 0.0, 0.04786)
ob_beziercurve_003.lineart.crease_threshold = 0.0
_m = ob_beziercurve_003.modifiers.new('Mirror', 'MIRROR')
ob_beziercurve_002.location = (0.0, 0.0, 0.0)
ob_beziercurve_002.lineart.crease_threshold = 0.0
_m = ob_beziercurve_002.modifiers.new('Mirror', 'MIRROR')
ob_beziercurve_001.location = (0.0, 0.0, 0.04786)
ob_beziercurve_001.lineart.crease_threshold = 0.0
_m = ob_beziercurve_001.modifiers.new('Mirror', 'MIRROR')
ob_beziercurve.location = (0.0, 0.0, 0.0)
ob_beziercurve.lineart.crease_threshold = 0.0
_m = ob_beziercurve.modifiers.new('Mirror', 'MIRROR')
ob_cube_008.location = (0.0, 0.0, 0.0)
ob_cube_008.lineart.crease_threshold = 0.0
_m = ob_cube_008.modifiers.new('Bevel', 'BEVEL')
_m.width = 0.05
_m.width_pct = 0.05
_m.limit_method = 'NONE'
_m.spread = 0.0
_m = ob_cube_008.modifiers.new('Mirror', 'MIRROR')
ob_cube_007.location = (0.0, 0.0, 0.0)
ob_cube_007.lineart.crease_threshold = 0.0
_m = ob_cube_007.modifiers.new('Bevel', 'BEVEL')
_m.width = 0.05
_m.width_pct = 0.05
_m.limit_method = 'NONE'
_m.spread = 0.0
ob_cube_006.location = (0.0, 0.0, -0.6424)
ob_cube_006.lineart.crease_threshold = 0.0
_m = ob_cube_006.modifiers.new('Bevel', 'BEVEL')
_m.width = 0.05
_m.width_pct = 0.05
_m.limit_method = 'NONE'
_m.spread = 0.0
_m = ob_cube_006.modifiers.new('Mirror', 'MIRROR')
ob_cylinder.location = (0.0, 0.0, -0.3926)
ob_cylinder.lineart.crease_threshold = 0.0
_m = ob_cylinder.modifiers.new('Bevel', 'BEVEL')
_m.width = 0.05
_m.width_pct = 0.05
_m.limit_method = 'NONE'
_m.spread = 0.0
_m = ob_cylinder.modifiers.new('Mirror', 'MIRROR')
ob_cube_005.location = (0.0, 0.0, 0.0)
ob_cube_005.lineart.crease_threshold = 0.0
_m = ob_cube_005.modifiers.new('Bevel', 'BEVEL')
_m.width = 0.05
_m.width_pct = 0.05
_m.limit_method = 'NONE'
_m.spread = 0.0
_m = ob_cube_005.modifiers.new('Mirror', 'MIRROR')
ob_cube_004.location = (0.0, 0.0, 0.0)
ob_cube_004.lineart.crease_threshold = 0.0
_m = ob_cube_004.modifiers.new('Bevel', 'BEVEL')
_m.width = 0.05
_m.width_pct = 0.05
_m.limit_method = 'NONE'
_m.spread = 0.0
ob_torus_002.location = (0.0, 0.0, 0.0)
ob_torus_002.lineart.crease_threshold = 0.0
_m = ob_torus_002.modifiers.new('Bevel', 'BEVEL')
_m.limit_method = 'NONE'
_m.spread = 0.0
ob_torus_001.location = (0.0, 0.0, 0.0)
ob_torus_001.lineart.crease_threshold = 0.0
_m = ob_torus_001.modifiers.new('Bevel', 'BEVEL')
_m.limit_method = 'NONE'
_m.spread = 0.0
ob_torus.location = (0.0, 0.0, 0.0)
ob_torus.lineart.crease_threshold = 0.0
_m = ob_torus.modifiers.new('Bevel', 'BEVEL')
_m.limit_method = 'NONE'
_m.spread = 0.0
ob_cube_003.location = (0.0, 0.0, 0.0)
ob_cube_003.lineart.crease_threshold = 0.0
_m = ob_cube_003.modifiers.new('Bevel', 'BEVEL')
_m.width = 0.05
_m.width_pct = 0.05
_m.limit_method = 'NONE'
_m.spread = 0.0
ob_cube_001.location = (0.0, 0.0, 0.0)
ob_cube_001.lineart.crease_threshold = 0.0
_m = ob_cube_001.modifiers.new('Bevel', 'BEVEL')
_m.limit_method = 'NONE'
_m.spread = 0.0
ob_cube_002.location = (0.0, 0.0, 0.0)
ob_cube_002.lineart.crease_threshold = 0.0
_m = ob_cube_002.modifiers.new('Bevel', 'BEVEL')
_m.limit_method = 'NONE'
_m.spread = 0.0
_m = ob_cube_002.modifiers.new('Mirror', 'MIRROR')
ob_point.location = (-0.08647, -7.304, 11.79)
ob_point.lineart.crease_threshold = 0.0
ob_sun.location = (15.0, 13.0, 18.0)
ob_sun.rotation_euler = (2.079e-08, 1.134, 0.8727)
ob_sun.lineart.crease_threshold = 0.0
ob_cube.location = (0.0, 0.0, 0.0)
ob_cube.lineart.crease_threshold = 0.0
_m = ob_cube.modifiers.new('Mirror', 'MIRROR')
_m = ob_cube.modifiers.new('Bevel', 'BEVEL')
_m.width = 0.05
_m.width_pct = 0.05
_m.limit_method = 'NONE'
_m.spread = 0.0
ob_camera.location = (0.0, 0.0, 30.0)
ob_camera.lock_rotations_4d = False
ob_camera.empty_display_type = 'ARROWS'
ob_camera.color = (0.0, 0.0, 0.0, 0.0)
ob_camera.hide_viewport = True
ob_camera.display_type = 'WIRE'
ob_camera.lineart.crease_threshold = 0.0

# ---- collection membership
col_collection_1.objects.link(ob_cube_014)
col_collection_1.objects.link(ob_cube_013)
col_collection_1.objects.link(ob_cylinder_001)
col_collection_1.objects.link(ob_point_002)
col_collection_1.objects.link(ob_point_001)
col_collection_1.objects.link(ob_cube_012)
col_collection_1.objects.link(ob_cube_011)
col_collection_1.objects.link(ob_cube_010)
col_collection_1.objects.link(ob_cube_009)
col_collection_1.objects.link(ob_beziercurve_004)
col_collection_1.objects.link(ob_beziercurve_003)
col_collection_1.objects.link(ob_beziercurve_002)
col_collection_1.objects.link(ob_beziercurve_001)
col_collection_1.objects.link(ob_beziercurve)
col_collection_1.objects.link(ob_cube_008)
col_collection_1.objects.link(ob_cube_007)
col_collection_1.objects.link(ob_cube_006)
col_collection_1.objects.link(ob_cylinder)
col_collection_1.objects.link(ob_cube_005)
col_collection_1.objects.link(ob_cube_004)
col_collection_1.objects.link(ob_torus_002)
col_collection_1.objects.link(ob_torus_001)
col_collection_1.objects.link(ob_torus)
col_collection_1.objects.link(ob_cube_003)
col_collection_1.objects.link(ob_cube_001)
col_collection_1.objects.link(ob_cube_002)
col_collection_1.objects.link(ob_point)
col_collection_1.objects.link(ob_sun)
col_collection_1.objects.link(ob_cube)
col_collection_1.objects.link(ob_camera)

# ---- scene / render settings (as saved in the file)
scene.camera = ob_camera
scene.frame_start = 1; scene.frame_end = 1; scene.frame_set(1)
scene.render.engine = 'BLENDER_EEVEE_NEXT'
scene.render.image_settings.compression = 90
scene.render.resolution_x = 630
scene.render.resolution_y = 930
scene.render.dither_intensity = 0.0
scene.render.film_transparent = True
scene.cycles.use_denoising = False
scene.cycles.samples = 10
scene.cycles.sampling_pattern = 'TABULATED_SOBOL'
scene.cycles.light_sampling_threshold = 0.0
scene.cycles.use_adaptive_sampling = False
scene.cycles.use_light_tree = False
scene.cycles.blur_glossy = 0.0
scene.cycles.volume_bounces = 1
scene.cycles.pixel_filter_type = 'GAUSSIAN'
scene.cycles.sample_clamp_indirect = 0.0
scene.view_settings.view_transform = 'Standard'
bpy.context.view_layer.update()
